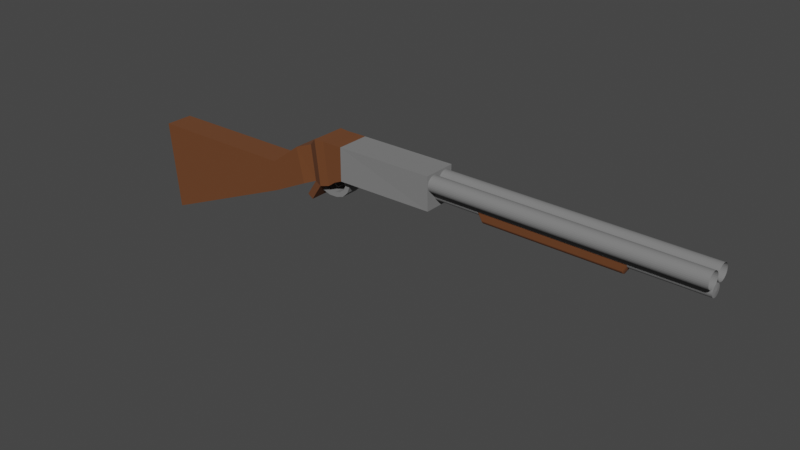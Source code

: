 # Source: Shotgun.blend  (saved by Blender 3.1.7; exported with 4.5.12 LTS)
import bpy
from mathutils import Matrix  # noqa: F401  (used for matrix-valued properties, if any)

bpy.ops.wm.read_factory_settings(use_empty=True)
scene = bpy.context.scene
scene.name = 'Scene'

# ---- collections
col_collection = bpy.data.collections.new('Collection'); scene.collection.children.link(col_collection)

# ---- materials (node trees are filled in below, after node groups)
mat_material_001 = bpy.data.materials.new('Material.001')
mat_material_001.use_transparent_shadow = False
mat_material_001.preview_render_type = 'FLAT'
mat_material_002 = bpy.data.materials.new('Material.002')
mat_material_002.use_transparent_shadow = False

# ---- material node trees
mat_material_001.use_nodes = True; mat_material_001.node_tree.nodes.clear()
_N = mat_material_001.node_tree.nodes; _L = mat_material_001.node_tree.links
n0 = _N.new('ShaderNodeBsdfPrincipled'); n0.name = 'Principled BSDF'; n0.location = (10, 300)
n0.distribution = 'GGX'
n0.subsurface_method = 'RANDOM_WALK_SKIN'
n0.inputs[0].default_value = (0.1473, 0.04915, 0.0142, 1.0)
n0.inputs[2].default_value = 1.0
n0.inputs[3].default_value = 1.45
n0.inputs[27].default_value = (0.0, 0.0, 0.0, 1.0)
n0.inputs[28].default_value = 1.0
n1 = _N.new('ShaderNodeOutputMaterial'); n1.name = 'Material Output'; n1.location = (300, 300)
_L.new(n0.outputs[0], n1.inputs[0])
n1.is_active_output = True
mat_material_002.use_nodes = True; mat_material_002.node_tree.nodes.clear()
_N = mat_material_002.node_tree.nodes; _L = mat_material_002.node_tree.links
n0 = _N.new('ShaderNodeBsdfPrincipled'); n0.name = 'Principled BSDF'; n0.location = (10, 300)
n0.distribution = 'GGX'
n0.subsurface_method = 'RANDOM_WALK_SKIN'
n0.inputs[0].default_value = (0.2019, 0.2019, 0.2019, 1.0)
n0.inputs[2].default_value = 1.0
n0.inputs[3].default_value = 1.45
n0.inputs[27].default_value = (0.0, 0.0, 0.0, 1.0)
n0.inputs[28].default_value = 1.0
n1 = _N.new('ShaderNodeOutputMaterial'); n1.name = 'Material Output'; n1.location = (300, 300)
_L.new(n0.outputs[0], n1.inputs[0])
n1.is_active_output = True

# ---- world
world_world = bpy.data.worlds.new('World'); scene.world = world_world
world_world.use_nodes = True; world_world.node_tree.nodes.clear()
_N = world_world.node_tree.nodes; _L = world_world.node_tree.links
n0 = _N.new('ShaderNodeOutputWorld'); n0.name = 'World Output'; n0.location = (300, 300)
n1 = _N.new('ShaderNodeBackground'); n1.name = 'Background'; n1.location = (10, 300)
n1.inputs[0].default_value = (0.05088, 0.05088, 0.05088, 1.0)
_L.new(n1.outputs[0], n0.inputs[0])
n0.is_active_output = True
world_world.color = (0.05088, 0.05088, 0.05088)
world_world.use_sun_shadow = False
world_world.sun_shadow_jitter_overblur = 0.0

# ---- meshes
me_circle = bpy.data.meshes.new('Circle')
me_circle.from_pydata([], [], [])
_uv = me_circle.uv_layers.new(name='UVMap')
_uv.uv.foreach_set('vector', [])
me_circle.use_remesh_fix_poles = True
me_circle.use_remesh_preserve_attributes = False
me_circle.update()
me_circle_001 = bpy.data.meshes.new('Circle.001')
me_circle_001.from_pydata([(4.991, 10.95, -2.546), (2.953, 10.74, -2.546), (0.9934, 10.15, -2.546), (-0.8129, 9.185, -2.546), (-2.396, 7.885, -2.546), (-3.695, 6.302, -2.546), (-4.661, 4.496, -2.546), (-5.255, 2.536, -2.546), (-5.456, 0.4978, -2.546), (-5.255, -1.54, -2.546), (-4.661, -3.5, -2.546), (-3.695, -5.306, -2.546), (-2.396, -6.89, -2.546), (-0.8129, -8.189, -2.546), (0.9934, -9.154, -2.546), (2.953, -9.749, -2.546), (4.991, -9.95, -2.546), (7.03, -9.749, -2.546), (8.99, -9.154, -2.546), (10.8, -8.189, -2.546), (12.38, -6.89, -2.546), (13.68, -5.306, -2.546), (14.64, -3.5, -2.546), (15.24, -1.54, -2.546), (15.44, 0.4978, -2.546), (15.24, 2.536, -2.546), (14.64, 4.496, -2.546), (13.68, 6.302, -2.546), (12.38, 7.885, -2.546), (10.8, 9.185, -2.546), (8.99, 10.15, -2.546), (7.03, 10.74, -2.546), (5.33, 10.95, 376.4), (3.292, 10.74, 376.4), (1.332, 10.15, 376.4), (-0.4739, 9.185, 376.4), (-2.057, 7.885, 376.4), (-3.356, 6.302, 376.4), (-4.322, 4.496, 376.4), (-4.916, 2.536, 376.4), (-5.117, 0.4978, 376.4), (-4.916, -1.54, 376.4), (-4.322, -3.5, 376.4), (-3.356, -5.306, 376.4), (-2.057, -6.89, 376.4), (-0.4739, -8.189, 376.4), (1.332, -9.154, 376.4), (3.292, -9.749, 376.4), (5.33, -9.95, 376.4), (7.369, -9.749, 376.4), (9.328, -9.154, 376.4), (11.13, -8.189, 376.4), (12.72, -6.89, 376.4), (14.02, -5.306, 376.4), (14.98, -3.5, 376.4), (15.58, -1.54, 376.4), (15.78, 0.4978, 376.4), (15.58, 2.536, 376.4), (14.98, 4.496, 376.4), (14.02, 6.302, 376.4), (12.72, 7.885, 376.4), (11.13, 9.185, 376.4), (9.328, 10.15, 376.4), (7.369, 10.74, 376.4), (4.991, 32.03, -2.546), (2.953, 31.83, -2.546), (0.9934, 31.24, -2.546), (-0.8129, 30.27, -2.546), (-2.396, 28.97, -2.546), (-3.695, 27.39, -2.546), (-4.661, 25.58, -2.546), (-5.255, 23.63, -2.546), (-5.456, 21.59, -2.546), (-5.255, 19.55, -2.546), (-4.661, 17.59, -2.546), (-3.695, 15.78, -2.546), (-2.396, 14.2, -2.546), (-0.8129, 12.9, -2.546), (0.9934, 11.93, -2.546), (2.953, 11.34, -2.546), (4.991, 11.14, -2.546), (7.03, 11.34, -2.546), (8.99, 11.93, -2.546), (10.8, 12.9, -2.546), (12.38, 14.2, -2.546), (13.68, 15.78, -2.546), (14.64, 17.59, -2.546), (15.24, 19.55, -2.546), (15.44, 21.59, -2.546), (15.24, 23.63, -2.546), (14.64, 25.58, -2.546), (13.68, 27.39, -2.546), (12.38, 28.97, -2.546), (10.8, 30.27, -2.546), (8.99, 31.24, -2.546), (7.03, 31.83, -2.546), (5.33, 32.03, 376.4), (3.292, 31.83, 376.4), (1.332, 31.24, 376.4), (-0.4739, 30.27, 376.4), (-2.057, 28.97, 376.4), (-3.356, 27.39, 376.4), (-4.322, 25.58, 376.4), (-4.916, 23.63, 376.4), (-5.117, 21.59, 376.4), (-4.916, 19.55, 376.4), (-4.322, 17.59, 376.4), (-3.356, 15.78, 376.4), (-2.057, 14.2, 376.4), (-0.4739, 12.9, 376.4), (1.332, 11.93, 376.4), (3.292, 11.34, 376.4), (5.33, 11.14, 376.4), (7.369, 11.34, 376.4), (9.328, 11.93, 376.4), (11.13, 12.9, 376.4), (12.72, 14.2, 376.4), (14.02, 15.78, 376.4), (14.98, 17.59, 376.4), (15.58, 19.55, 376.4), (15.78, 21.59, 376.4), (15.58, 23.63, 376.4), (14.98, 25.58, 376.4), (14.02, 27.39, 376.4), (12.72, 28.97, 376.4), (11.13, 30.27, 376.4), (9.328, 31.24, 376.4), (7.369, 31.83, 376.4), (21.13, 19.36, -2.25), (19.55, 19.2, -2.25), (18.03, 18.74, -2.25), (16.63, 17.99, -2.25), (15.4, 16.99, -2.25), (14.4, 15.76, -2.25), (13.65, 14.36, -2.25), (13.19, 12.84, -2.25), (13.03, 11.26, -2.25), (13.19, 9.68, -2.25), (13.65, 8.161, -2.25), (14.4, 6.761, -2.25), (15.4, 5.534, -2.25), (16.63, 4.527, -2.25), (18.03, 3.779, -2.25), (19.55, 3.318, -2.25), (21.13, 3.162, -2.25), (22.71, 3.318, -2.25), (24.23, 3.779, -2.25), (25.63, 4.527, -2.25), (26.86, 5.534, -2.25), (27.86, 6.761, -2.25), (28.61, 8.161, -2.25), (29.07, 9.68, -2.25), (29.23, 11.26, -2.25), (29.07, 12.84, -2.25), (28.61, 14.36, -2.25), (27.86, 15.76, -2.25), (26.86, 16.99, -2.25), (25.63, 17.99, -2.25), (24.23, 18.74, -2.25), (22.71, 19.2, -2.25), (21.54, 19.36, 376.1), (19.96, 19.2, 376.1), (18.44, 18.74, 376.1), (17.04, 17.99, 376.1), (15.81, 16.99, 376.1), (14.8, 15.76, 376.1), (14.05, 14.36, 376.1), (13.59, 12.84, 376.1), (13.44, 11.26, 376.1), (13.59, 9.68, 376.1), (14.05, 8.161, 376.1), (14.8, 6.761, 376.1), (15.81, 5.534, 376.1), (17.04, 4.527, 376.1), (18.44, 3.779, 376.1), (19.96, 3.318, 376.1), (21.54, 3.162, 376.1), (23.12, 3.318, 376.1), (24.63, 3.779, 376.1), (26.03, 4.527, 376.1), (27.26, 5.534, 376.1), (28.27, 6.761, 376.1), (29.02, 8.161, 376.1), (29.48, 9.68, 376.1), (29.63, 11.26, 376.1), (29.48, 12.84, 376.1), (29.02, 14.36, 376.1), (28.27, 15.76, 376.1), (27.26, 16.99, 376.1), (26.03, 17.99, 376.1), (24.63, 18.74, 376.1), (23.12, 19.2, 376.1), (21.46, 11.24, 377.0), (21.46, 11.24, 377.0), (21.46, 11.24, 377.0), (21.47, 11.24, 377.0), (21.47, 11.25, 377.0), (21.47, 11.25, 377.0), (21.48, 11.25, 377.0), (21.48, 11.26, 377.0), (21.48, 11.26, 377.0), (21.48, 11.26, 377.0), (21.48, 11.27, 377.0), (21.47, 11.27, 377.0), (21.47, 11.27, 377.0), (21.47, 11.28, 377.0), (21.46, 11.28, 377.0), (21.46, 11.28, 377.0), (21.46, 11.28, 377.0), (21.45, 11.28, 377.0), (21.45, 11.28, 377.0), (21.45, 11.28, 377.0), (21.44, 11.27, 377.0), (21.44, 11.27, 377.0), (21.44, 11.27, 377.0), (21.44, 11.26, 377.0), (21.44, 11.26, 377.0), (21.44, 11.26, 377.0), (21.44, 11.25, 377.0), (21.44, 11.25, 377.0), (21.44, 11.25, 377.0), (21.45, 11.24, 377.0), (21.45, 11.24, 377.0), (21.45, 11.24, 377.0), (38.08, -10.97, -103.8), (-7.118, -10.97, -103.8), (38.08, 34.23, -103.8), (-7.118, 34.23, -103.8), (37.18, -9.545, 30.24), (-8.01, -10.97, 30.24), (37.18, 32.81, 30.24), (-8.01, 34.23, 30.24), (42.98, -10.97, -114.9), (-7.118, -10.97, -115.4), (42.98, 34.23, -114.9), (-7.118, 34.23, -115.4), (50.5, -10.97, -124.9), (-6.79, -10.97, -132.1), (50.5, 34.23, -124.9), (-6.79, 34.23, -132.1), (53.9, -12.35, -137.9), (-6.886, -12.35, -145.5), (53.9, 35.61, -137.9), (-6.886, 35.61, -145.5), (54.18, -4.268, -153.4), (6.152, -4.268, -159.9), (54.18, 27.53, -153.4), (6.152, 27.53, -159.9), (61.81, -7.661, -171.2), (14.69, -7.661, -182.2), (61.81, 30.92, -171.2), (14.69, 30.92, -182.2), (86.51, -7.661, -221.4), (46.06, -7.661, -223.4), (86.51, 30.92, -221.4), (46.06, 30.92, -223.4), (171.7, -7.661, -422.1), (48.01, -7.661, -434.2), (171.7, 30.92, -422.1), (48.01, 30.92, -434.2), (53.9, 35.61, -137.9), (53.9, -12.35, -137.9), (54.18, 27.53, -153.4), (54.18, -4.268, -153.4), (76.11, 35.61, -152.4), (76.11, -12.35, -152.4), (76.39, 27.53, -167.9), (76.39, -4.268, -167.9), (53.9, 11.63, -137.9), (76.11, 11.63, -152.4), (65.0, -12.35, -145.2), (65.0, 35.61, -145.2), (65.0, 11.63, -145.2), (53.9, -0.357, -137.9), (76.11, -0.357, -152.4), (59.45, -12.35, -141.5), (59.45, 35.61, -141.5), (53.9, 23.62, -137.9), (76.11, 23.62, -152.4), (70.55, -12.35, -148.8), (70.55, 35.61, -148.8), (70.55, 11.63, -148.8), (59.45, 11.63, -141.5), (65.0, 23.62, -145.2), (65.0, -0.357, -145.2), (59.45, -0.357, -141.5), (59.45, 23.62, -141.5), (70.55, 23.62, -148.8), (70.55, -0.357, -148.8), (62.11, 11.63, -133.8), (68.74, 11.63, -133.7), (68.74, -0.357, -133.7), (68.74, 23.62, -133.7), (62.11, -0.357, -133.8), (62.11, 23.62, -133.8), (62.04, 11.63, -123.6), (68.41, 11.63, -121.7), (68.41, -0.357, -121.7), (68.41, 23.62, -121.7), (62.04, -0.357, -123.6), (62.04, 23.62, -123.6), (60.23, 11.63, -116.0), (65.15, 11.63, -111.5), (65.15, -0.357, -111.5), (65.15, 23.62, -111.5), (60.23, -0.357, -116.0), (60.23, 23.62, -116.0), (55.19, 11.63, -109.9), (57.83, 11.63, -103.8), (57.83, -0.357, -103.8), (57.83, 23.62, -103.8), (55.19, -0.357, -109.9), (55.19, 23.62, -109.9), (49.84, 11.63, -107.2), (49.6, 11.63, -100.6), (49.6, -0.357, -100.6), (49.6, 23.62, -100.6), (49.84, -0.357, -107.2), (49.84, 23.62, -107.2), (35.04, 11.63, -107.8), (34.8, 11.63, -101.1), (34.8, -0.357, -101.1), (34.8, 23.62, -101.1), (35.04, -0.357, -107.8), (35.04, 23.62, -107.8), (50.5, 11.63, -124.9), (53.9, 11.63, -137.9), (52.2, 34.92, -131.4), (52.2, -11.66, -131.4), (52.2, 11.63, -131.4), (50.5, 0.3327, -124.9), (53.9, -0.357, -137.9), (53.05, 35.26, -134.7), (51.35, -11.31, -128.2), (50.5, 22.93, -124.9), (53.9, 23.62, -137.9), (51.35, 34.57, -128.2), (53.05, -12.0, -134.7), (53.05, 11.63, -134.7), (51.35, 11.63, -128.2), (52.2, 23.27, -131.4), (52.2, -0.01214, -131.4), (51.35, 0.1603, -128.2), (51.35, 23.1, -128.2), (53.05, 23.45, -134.7), (53.05, -0.1846, -134.7), (50.5, -5.316, -124.9), (53.9, -6.351, -137.9), (53.47, 35.43, -136.3), (50.92, -11.14, -126.5), (50.5, 17.28, -124.9), (53.9, 17.63, -137.9), (51.77, 34.75, -129.8), (52.62, -11.83, -133.0), (53.47, 11.63, -136.3), (51.77, 11.63, -129.8), (52.2, 29.1, -131.4), (52.2, 5.809, -131.4), (50.5, 5.982, -124.9), (53.9, 5.637, -137.9), (52.62, 35.09, -133.0), (51.77, -11.48, -129.8), (50.5, 28.58, -124.9), (53.9, 29.61, -137.9), (50.92, 34.4, -126.5), (53.47, -12.17, -136.3), (52.62, 11.63, -133.0), (50.92, 11.63, -126.5), (52.2, 17.45, -131.4), (52.2, -5.834, -131.4), (51.77, 0.07408, -129.8), (50.92, 0.2465, -126.5), (51.35, 5.896, -128.2), (51.35, -5.575, -128.2), (51.77, 23.19, -129.8), (50.92, 23.02, -126.5), (51.35, 28.84, -128.2), (51.35, 17.37, -128.2), (53.47, 23.53, -136.3), (52.62, 23.36, -133.0), (53.05, 29.35, -134.7), (53.05, 17.54, -134.7), (53.47, -0.2708, -136.3), (52.62, -0.09835, -133.0), (53.05, 5.723, -134.7), (53.05, -6.092, -134.7), (52.62, -5.963, -133.0), (52.62, 5.766, -133.0), (53.47, 5.68, -136.3), (52.62, 17.5, -133.0), (52.62, 29.23, -133.0), (53.47, 29.48, -136.3), (50.92, 17.32, -126.5), (50.92, 28.71, -126.5), (51.77, 28.97, -129.8), (50.92, -5.446, -126.5), (50.92, 5.939, -126.5), (51.77, 5.853, -129.8), (51.77, -5.704, -129.8), (51.77, 17.41, -129.8), (53.47, 17.58, -136.3), (53.47, -6.222, -136.3), (53.35, 11.63, -129.4), (54.21, 11.63, -130.9), (54.21, 5.809, -130.9), (54.21, 17.45, -130.9), (53.35, 5.853, -129.4), (53.35, 17.41, -129.4), (54.71, 11.63, -128.7), (56.02, 11.63, -129.7), (56.02, 5.809, -129.7), (56.02, 17.45, -129.7), (54.71, 5.853, -128.7), (54.71, 17.41, -128.7), (55.74, 11.63, -127.5), (57.32, 11.63, -128.0), (57.32, 5.809, -128.0), (57.32, 17.45, -128.0), (55.74, 5.853, -127.5), (55.74, 17.41, -127.5), (56.31, 11.63, -125.9), (57.98, 11.63, -126.1), (57.98, 5.809, -126.1), (57.98, 17.45, -126.1), (56.31, 5.853, -125.9), (56.31, 17.41, -125.9), (56.59, 11.63, -124.1), (58.25, 11.63, -124.3), (58.25, 5.809, -124.3), (58.25, 17.45, -124.3), (56.59, 5.853, -124.1), (56.59, 17.41, -124.1), (23.47, 3.548, -2.25), (24.93, 4.153, -2.25), (26.24, 5.03, -2.25), (27.36, 6.148, -2.25), (28.24, 7.461, -2.25), (28.84, 8.921, -2.25), (29.15, 10.47, -2.25), (29.15, 12.05, -2.25), (28.84, 13.6, -2.25), (28.24, 15.06, -2.25), (27.36, 16.37, -2.25), (26.24, 17.49, -2.25), (24.93, 18.37, -2.25), (23.88, 3.548, 376.1), (25.33, 4.153, 376.1), (26.65, 5.03, 376.1), (27.77, 6.148, 376.1), (28.64, 7.461, 376.1), (29.25, 8.921, 376.1), (29.56, 10.47, 376.1), (29.56, 12.05, 376.1), (29.25, 13.6, 376.1), (28.64, 15.06, 376.1), (27.77, 16.37, 376.1), (26.65, 17.49, 376.1), (25.33, 18.37, 376.1), (24.43, 18.74, 186.9), (22.91, 3.318, 186.9), (23.67, 3.548, 186.9), (25.13, 18.37, 186.9), (23.09, 3.433, -2.25), (24.58, 3.966, -2.25), (25.93, 4.779, -2.25), (27.11, 5.841, -2.25), (28.05, 7.111, -2.25), (28.73, 8.541, -2.25), (29.11, 10.08, -2.25), (29.19, 11.66, -2.25), (28.96, 13.22, -2.25), (28.42, 14.71, -2.25), (27.61, 16.07, -2.25), (26.55, 17.24, -2.25), (25.28, 18.18, -2.25), (23.5, 3.433, 376.1), (24.98, 3.966, 376.1), (26.34, 4.779, 376.1), (27.51, 5.841, 376.1), (28.46, 7.111, 376.1), (29.13, 8.541, 376.1), (29.52, 10.08, 376.1), (29.59, 11.66, 376.1), (29.36, 13.22, 376.1), (28.83, 14.71, 376.1), (28.02, 16.07, 376.1), (26.96, 17.24, 376.1), (25.68, 18.18, 376.1), (28.92, 8.161, 281.5), (29.17, 9.68, 92.33), (29.33, 11.26, 92.33), (29.17, 12.84, 92.33), (28.71, 14.36, 92.33), (27.96, 15.76, 92.33), (26.96, 16.99, 92.33), (25.73, 17.99, 92.33), (24.33, 18.74, 92.33), (22.81, 3.318, 92.33), (24.33, 3.779, 92.33), (25.73, 4.527, 92.33), (26.96, 5.534, 92.33), (27.96, 6.761, 92.33), (23.85, 3.663, -2.25), (25.28, 4.34, -2.25), (26.55, 5.282, -2.25), (27.61, 6.454, -2.25), (28.42, 7.811, -2.25), (28.96, 9.301, -2.25), (29.19, 10.87, -2.25), (29.11, 12.44, -2.25), (28.73, 13.98, -2.25), (28.05, 15.41, -2.25), (27.11, 16.68, -2.25), (25.93, 17.74, -2.25), (24.58, 18.55, -2.25), (24.26, 3.663, 376.1), (25.68, 4.34, 376.1), (26.96, 5.282, 376.1), (28.02, 6.454, 376.1), (28.83, 7.811, 376.1), (29.36, 9.301, 376.1), (29.59, 10.87, 376.1), (29.52, 12.44, 376.1), (29.13, 13.98, 376.1), (28.46, 15.41, 376.1), (27.51, 16.68, 376.1), (26.34, 17.74, 376.1), (24.98, 18.55, 376.1), (28.71, 8.161, 92.33), (29.38, 9.68, 281.5), (29.53, 11.26, 281.5), (29.38, 12.84, 281.5), (28.92, 14.36, 281.5), (28.17, 15.76, 281.5), (27.16, 16.99, 281.5), (25.93, 17.99, 281.5), (24.53, 18.74, 281.5), (23.01, 3.318, 281.5), (24.53, 3.779, 281.5), (25.93, 4.527, 281.5), (27.16, 5.534, 281.5), (28.17, 6.761, 281.5), (28.54, 7.461, 281.5), (28.34, 7.461, 92.33), (27.66, 6.148, 281.5), (27.46, 6.148, 92.33), (26.55, 5.03, 281.5), (26.34, 5.03, 92.33), (25.23, 4.153, 281.5), (25.03, 4.153, 92.33), (23.77, 3.548, 281.5), (23.57, 3.548, 92.33), (23.29, 3.433, 186.9), (25.23, 18.37, 281.5), (25.03, 18.37, 92.33), (24.78, 18.55, 186.9), (26.55, 17.49, 281.5), (26.34, 17.49, 92.33), (27.66, 16.37, 281.5), (27.46, 16.37, 92.33), (28.54, 15.06, 281.5), (28.34, 15.06, 92.33), (29.15, 13.6, 281.5), (28.94, 13.6, 92.33), (29.45, 12.05, 281.5), (29.25, 12.05, 92.33), (29.45, 10.47, 281.5), (29.25, 10.47, 92.33), (29.15, 8.921, 281.5), (28.94, 8.921, 92.33), (28.83, 8.541, 92.33), (29.06, 9.301, 92.33), (29.26, 9.301, 281.5), (29.21, 10.08, 92.33), (29.29, 10.87, 92.33), (29.49, 10.87, 281.5), (29.29, 11.66, 92.33), (29.21, 12.44, 92.33), (29.42, 12.44, 281.5), (29.06, 13.22, 92.33), (28.83, 13.98, 92.33), (29.03, 13.98, 281.5), (28.53, 14.71, 92.33), (28.15, 15.41, 92.33), (28.35, 15.41, 281.5), (27.71, 16.07, 92.33), (27.21, 16.68, 92.33), (27.41, 16.68, 281.5), (26.65, 17.24, 92.33), (26.04, 17.74, 92.33), (26.24, 17.74, 281.5), (25.38, 18.18, 92.33), (24.68, 18.55, 92.33), (24.88, 18.55, 281.5), (23.19, 3.433, 92.33), (23.95, 3.663, 92.33), (24.15, 3.663, 281.5), (24.68, 3.966, 92.33), (25.38, 4.34, 92.33), (25.58, 4.34, 281.5), (26.04, 4.779, 92.33), (26.65, 5.282, 92.33), (26.85, 5.282, 281.5), (27.21, 5.841, 92.33), (27.71, 6.454, 92.33), (27.92, 6.454, 281.5), (28.15, 7.111, 92.33), (28.53, 7.811, 92.33), (28.73, 7.811, 281.5), (28.35, 7.111, 281.5), (27.41, 5.841, 281.5), (26.24, 4.779, 281.5), (24.88, 3.966, 281.5), (23.39, 3.433, 281.5), (25.58, 18.18, 281.5), (26.85, 17.24, 281.5), (27.92, 16.07, 281.5), (28.73, 14.71, 281.5), (29.26, 13.22, 281.5), (29.49, 11.66, 281.5), (29.42, 10.08, 281.5), (29.03, 8.541, 281.5), (37.62, 8.397, 97.19), (37.72, 8.397, 186.9), (38.25, 9.838, 276.6), (38.16, 9.838, 186.9), (38.4, 11.34, 276.6), (38.31, 11.34, 186.9), (38.25, 12.84, 276.6), (38.16, 12.84, 186.9), (37.82, 14.28, 276.6), (37.72, 14.28, 186.9), (37.11, 15.6, 276.6), (37.01, 15.6, 186.9), (36.15, 16.77, 276.6), (36.06, 16.77, 186.9), (34.99, 17.72, 276.6), (34.89, 17.72, 186.9), (33.66, 4.24, 276.6), (33.56, 4.24, 186.9), (34.99, 4.95, 276.6), (34.89, 4.95, 186.9), (36.15, 5.905, 276.6), (36.06, 5.905, 186.9), (37.11, 7.069, 276.6), (37.01, 7.069, 186.9), (37.27, 7.733, 97.19), (37.37, 7.733, 186.9), (37.54, 8.065, 186.9), (37.19, 7.401, 186.9), (36.44, 6.487, 97.19), (36.53, 6.487, 186.9), (36.77, 6.778, 186.9), (36.29, 6.196, 186.9), (35.38, 5.428, 97.19), (35.47, 5.428, 186.9), (35.76, 5.666, 186.9), (35.18, 5.189, 186.9), (34.13, 4.595, 97.19), (34.23, 4.595, 186.9), (34.56, 4.773, 186.9), (33.9, 4.418, 186.9), (32.75, 4.022, 97.19), (32.84, 4.022, 186.9), (33.2, 4.131, 186.9), (34.13, 18.08, 97.19), (34.23, 18.08, 186.9), (34.56, 17.9, 186.9), (35.38, 17.25, 97.19), (35.47, 17.25, 186.9), (35.18, 17.48, 186.9), (35.76, 17.01, 186.9), (36.44, 16.19, 97.19), (36.53, 16.19, 186.9), (36.29, 16.48, 186.9), (36.77, 15.89, 186.9), (37.27, 14.94, 97.19), (37.37, 14.94, 186.9), (37.19, 15.27, 186.9), (37.54, 14.61, 186.9), (37.84, 13.56, 97.19), (37.94, 13.56, 186.9), (37.83, 13.92, 186.9), (38.05, 13.2, 186.9), (38.14, 12.09, 97.19), (38.23, 12.09, 186.9), (38.19, 12.46, 186.9), (38.27, 11.71, 186.9), (38.14, 10.59, 97.19), (38.23, 10.59, 186.9), (38.27, 10.96, 186.9), (38.19, 10.21, 186.9), (37.84, 9.118, 97.19), (37.94, 9.118, 186.9), (38.05, 9.478, 186.9), (37.83, 8.757, 186.9), (37.82, 8.397, 276.6), (38.06, 9.838, 97.19), (38.21, 11.34, 97.19), (38.06, 12.84, 97.19), (37.62, 14.28, 97.19), (36.91, 15.6, 97.19), (35.96, 16.77, 97.19), (34.8, 17.72, 97.19), (33.47, 4.24, 97.19), (34.8, 4.95, 97.19), (35.96, 5.905, 97.19), (36.91, 7.069, 97.19), (37.46, 7.733, 276.6), (36.63, 6.487, 276.6), (35.57, 5.428, 276.6), (34.32, 4.595, 276.6), (32.94, 4.022, 276.6), (34.32, 18.08, 276.6), (35.57, 17.25, 276.6), (36.63, 16.19, 276.6), (37.46, 14.94, 276.6), (38.04, 13.56, 276.6), (38.33, 12.09, 276.6), (38.33, 10.59, 276.6), (38.04, 9.118, 276.6), (37.73, 8.757, 97.19), (37.95, 9.478, 97.19), (38.14, 9.478, 276.6), (38.1, 10.21, 97.19), (38.17, 10.96, 97.19), (38.36, 10.96, 276.6), (38.17, 11.71, 97.19), (38.1, 12.46, 97.19), (38.29, 12.46, 276.6), (37.95, 13.2, 97.19), (37.73, 13.92, 97.19), (37.93, 13.92, 276.6), (37.45, 14.61, 97.19), (37.09, 15.27, 97.19), (37.28, 15.27, 276.6), (36.68, 15.89, 97.19), (36.2, 16.48, 97.19), (36.39, 16.48, 276.6), (35.67, 17.01, 97.19), (35.09, 17.48, 97.19), (35.28, 17.48, 276.6), (34.46, 17.9, 97.19), (33.11, 4.131, 97.19), (33.3, 4.131, 276.6), (33.8, 4.418, 97.19), (34.46, 4.773, 97.19), (34.66, 4.773, 276.6), (35.09, 5.189, 97.19), (35.67, 5.666, 97.19), (35.86, 5.666, 276.6), (36.2, 6.196, 97.19), (36.68, 6.778, 97.19), (36.87, 6.778, 276.6), (37.09, 7.401, 97.19), (37.45, 8.065, 97.19), (37.64, 8.065, 276.6), (37.28, 7.401, 276.6), (36.39, 6.196, 276.6), (35.28, 5.189, 276.6), (33.99, 4.418, 276.6), (34.66, 17.9, 276.6), (35.86, 17.01, 276.6), (36.87, 15.89, 276.6), (37.64, 14.61, 276.6), (38.14, 13.2, 276.6), (38.36, 11.71, 276.6), (38.29, 10.21, 276.6), (37.93, 8.757, 276.6)], [], [(28, 27, 59, 60), (15, 14, 46, 47), (2, 1, 33, 34), (29, 28, 60, 61), (16, 15, 47, 48), (3, 2, 34, 35), (30, 29, 61, 62), (17, 16, 48, 49), (4, 3, 35, 36), (31, 30, 62, 63), (18, 17, 49, 50), (5, 4, 36, 37), (0, 31, 63, 32), (19, 18, 50, 51), (6, 5, 37, 38), (20, 19, 51, 52), (7, 6, 38, 39), (21, 20, 52, 53), (8, 7, 39, 40), (22, 21, 53, 54), (9, 8, 40, 41), (23, 22, 54, 55), (10, 9, 41, 42), (24, 23, 55, 56), (11, 10, 42, 43), (25, 24, 56, 57), (12, 11, 43, 44), (26, 25, 57, 58), (13, 12, 44, 45), (27, 26, 58, 59), (14, 13, 45, 46), (1, 0, 32, 33), (92, 91, 123, 124), (79, 78, 110, 111), (66, 65, 97, 98), (93, 92, 124, 125), (80, 79, 111, 112), (67, 66, 98, 99), (94, 93, 125, 126), (81, 80, 112, 113), (68, 67, 99, 100), (95, 94, 126, 127), (82, 81, 113, 114), (69, 68, 100, 101), (64, 95, 127, 96), (83, 82, 114, 115), (70, 69, 101, 102), (84, 83, 115, 116), (71, 70, 102, 103), (85, 84, 116, 117), (72, 71, 103, 104), (86, 85, 117, 118), (73, 72, 104, 105), (87, 86, 118, 119), (74, 73, 105, 106), (88, 87, 119, 120), (75, 74, 106, 107), (89, 88, 120, 121), (76, 75, 107, 108), (90, 89, 121, 122), (77, 76, 108, 109), (91, 90, 122, 123), (78, 77, 109, 110), (65, 64, 96, 97), (621, 488, 182, 480), (138, 137, 169, 170), (620, 529, 183, 481), (139, 138, 170, 171), (619, 530, 184, 482), (140, 139, 171, 172), (618, 531, 185, 483), (141, 140, 172, 173), (617, 532, 186, 484), (142, 141, 173, 174), (129, 128, 160, 161), (616, 533, 187, 485), (143, 142, 174, 175), (130, 129, 161, 162), (615, 534, 188, 486), (144, 143, 175, 176), (131, 130, 162, 163), (614, 535, 189, 487), (145, 144, 176, 177, 537, 459, 497), (132, 131, 163, 164), (159, 158, 496, 458, 536, 190, 191), (613, 537, 177, 475), (133, 132, 164, 165), (128, 159, 191, 160), (612, 538, 178, 476), (134, 133, 165, 166), (611, 539, 179, 477), (135, 134, 166, 167), (610, 540, 180, 478), (136, 135, 167, 168), (609, 541, 181, 479), (137, 136, 168, 169), (191, 190, 222, 223), (178, 515, 445, 475, 177, 209, 210), (165, 164, 196, 197), (160, 191, 223, 192), (179, 516, 446, 476, 178, 210, 211), (166, 165, 197, 198), (180, 517, 447, 477, 179, 211, 212), (167, 166, 198, 199), (181, 518, 448, 478, 180, 212, 213), (168, 167, 199, 200), (182, 519, 449, 479, 181, 213, 214), (169, 168, 200, 201), (183, 520, 450, 480, 182, 214, 215), (170, 169, 201, 202), (184, 521, 451, 481, 183, 215, 216), (171, 170, 202, 203), (185, 522, 452, 482, 184, 216, 217), (172, 171, 203, 204), (186, 523, 453, 483, 185, 217, 218), (173, 172, 204, 205), (187, 524, 454, 484, 186, 218, 219), (174, 173, 205, 206), (161, 160, 192, 193), (188, 525, 455, 485, 187, 219, 220), (175, 174, 206, 207), (162, 161, 193, 194), (189, 526, 456, 486, 188, 220, 221), (176, 175, 207, 208), (163, 162, 194, 195), (190, 527, 457, 487, 189, 221, 222), (177, 176, 208, 209), (164, 163, 195, 196), (227, 226, 234, 235), (226, 227, 231, 230), (230, 231, 229, 228), (228, 229, 225, 224), (226, 230, 228, 224), (231, 227, 225, 229), (233, 235, 239, 237), (224, 225, 233, 232), (225, 227, 235, 233), (226, 224, 232, 234), (239, 238, 364, 336, 352, 327, 360, 332, 348, 242, 243), (234, 232, 236, 346, 330, 358, 325, 350, 334, 362, 238), (235, 234, 238, 239), (232, 233, 237, 236), (241, 243, 247, 245), (236, 237, 241, 240, 365, 337, 353, 328, 361, 333, 349), (237, 239, 243, 241), (401, 365, 240, 347), (245, 247, 251, 249), (246, 242, 260, 262), (243, 242, 246, 247), (240, 241, 245, 244), (251, 250, 254, 255), (246, 244, 248, 250), (247, 246, 250, 251), (244, 245, 249, 248), (253, 255, 259, 257), (248, 249, 253, 252), (249, 251, 255, 253), (250, 248, 252, 254), (256, 257, 259, 258), (254, 252, 256, 258), (255, 254, 258, 259), (252, 253, 257, 256), (261, 263, 267, 265, 279, 270, 275), (242, 363, 335, 351, 326, 359, 331, 347, 240, 261, 273, 268, 277, 260), (240, 244, 263, 261), (244, 246, 262, 263), (264, 278, 269, 274, 265, 267, 266), (288, 279, 265, 274), (262, 260, 276, 271, 280, 264, 266), (263, 262, 266, 267), (287, 281, 269, 278), (282, 285, 293, 289), (285, 275, 270, 284), (283, 286, 294, 292), (268, 273, 285, 282), (273, 261, 275, 285), (276, 286, 283, 271), (260, 277, 286, 276), (277, 268, 282, 286), (280, 287, 278, 264), (271, 283, 287, 280), (283, 272, 281, 287), (281, 288, 274, 269), (272, 284, 288, 281), (284, 270, 279, 288), (291, 290, 296, 297), (293, 291, 297, 299), (285, 284, 291, 293), (284, 272, 290, 291), (272, 283, 292, 290), (286, 282, 289, 294), (298, 300, 306, 304), (296, 298, 304, 302), (294, 289, 295, 300), (289, 293, 299, 295), (290, 292, 298, 296), (292, 294, 300, 298), (306, 301, 307, 312), (303, 302, 308, 309), (299, 297, 303, 305), (297, 296, 302, 303), (300, 295, 301, 306), (295, 299, 305, 301), (311, 309, 315, 317), (310, 312, 318, 316), (301, 305, 311, 307), (302, 304, 310, 308), (304, 306, 312, 310), (305, 303, 309, 311), (313, 317, 323, 319), (318, 313, 319, 324), (309, 308, 314, 315), (312, 307, 313, 318), (307, 311, 317, 313), (308, 310, 316, 314), (324, 319, 320, 322), (319, 323, 321, 320), (314, 316, 322, 320), (316, 318, 324, 322), (317, 315, 321, 323), (315, 314, 320, 321), (400, 354, 326, 351), (357, 329, 403, 404), (398, 361, 328, 369), (397, 370, 341, 357), (396, 371, 342, 372), (395, 349, 333, 373), (394, 374, 340, 356), (393, 375, 343, 376), (392, 367, 339, 377), (391, 378, 335, 363), (390, 379, 344, 380), (389, 366, 338, 381), (388, 382, 331, 359), (387, 383, 345, 384), (386, 353, 337, 385), (383, 386, 385, 345), (341, 369, 386, 383), (369, 328, 353, 386), (366, 387, 384, 338), (329, 357, 387, 366), (357, 341, 383, 387), (354, 388, 359, 326), (338, 384, 388, 354), (384, 345, 382, 388), (379, 389, 381, 344), (340, 368, 389, 379), (368, 329, 366, 389), (360, 390, 380, 332), (327, 356, 390, 360), (356, 340, 379, 390), (348, 391, 363, 242), (332, 380, 391, 348), (380, 344, 378, 391), (375, 392, 377, 343), (334, 350, 392, 375), (350, 325, 367, 392), (364, 393, 376, 336), (238, 362, 393, 364), (362, 334, 375, 393), (352, 394, 356, 327), (336, 376, 394, 352), (376, 343, 374, 394), (371, 395, 373, 342), (330, 346, 395, 371), (346, 236, 349, 395), (367, 396, 372, 339), (325, 358, 396, 367), (358, 330, 371, 396), (368, 399, 407, 405), (339, 372, 397, 355), (372, 342, 370, 397), (370, 398, 369, 341), (342, 373, 398, 370), (373, 333, 361, 398), (374, 399, 368, 340), (343, 377, 399, 374), (377, 339, 355, 399), (378, 400, 351, 335), (344, 381, 400, 378), (381, 338, 354, 400), (382, 401, 347, 331), (345, 385, 401, 382), (385, 337, 365, 401), (406, 404, 410, 412), (405, 407, 413, 411), (329, 368, 405, 403), (355, 397, 406, 402), (399, 355, 402, 407), (397, 357, 404, 406), (408, 412, 418, 414), (413, 408, 414, 419), (404, 403, 409, 410), (407, 402, 408, 413), (402, 406, 412, 408), (403, 405, 411, 409), (418, 416, 422, 424), (417, 419, 425, 423), (409, 411, 417, 415), (411, 413, 419, 417), (412, 410, 416, 418), (410, 409, 415, 416), (420, 424, 430, 426), (425, 420, 426, 431), (416, 415, 421, 422), (419, 414, 420, 425), (414, 418, 424, 420), (415, 417, 423, 421), (431, 426, 427, 429), (426, 430, 428, 427), (421, 423, 429, 427), (423, 425, 431, 429), (424, 422, 428, 430), (422, 421, 427, 428), (608, 542, 449, 519), (591, 495, 703, 742), (501, 604, 752, 707), (605, 544, 448, 518), (564, 578, 729, 718), (554, 591, 742, 665), (602, 546, 447, 517), (578, 531, 628, 729), (533, 616, 763, 632), (599, 548, 446, 516), (603, 500, 706, 751), (616, 558, 715, 763), (596, 550, 445, 515), (556, 590, 741, 714), (594, 497, 459, 552), (593, 553, 457, 527), (592, 554, 461, 555), (545, 603, 751, 650), (590, 556, 456, 526), (577, 565, 684, 728), (590, 535, 636, 741), (587, 558, 455, 525), (491, 577, 728, 699), (534, 615, 762, 634), (584, 560, 454, 524), (546, 602, 750, 710), (615, 556, 714, 762), (581, 562, 453, 523), (589, 557, 668, 740), (602, 540, 642, 750), (578, 564, 452, 522), (576, 490, 698, 727), (495, 589, 740, 703), (575, 566, 451, 521), (565, 576, 727, 684), (535, 614, 761, 636), (572, 568, 450, 520), (601, 547, 654, 749), (614, 553, 713, 761), (588, 494, 702, 739), (437, 467, 570, 569), (467, 150, 528, 570), (500, 601, 749, 706), (151, 507, 571, 489), (507, 437, 569, 571), (529, 572, 520, 183), (566, 575, 726, 719), (557, 588, 739, 668), (575, 530, 626, 726), (438, 468, 573, 567), (468, 151, 489, 573), (600, 499, 705, 748), (152, 508, 574, 490), (508, 438, 567, 574), (530, 575, 521, 184), (558, 587, 738, 715), (553, 461, 666, 713), (547, 600, 748, 654), (439, 469, 576, 565), (469, 152, 490, 576), (574, 567, 688, 725), (153, 509, 577, 491), (509, 439, 565, 577), (531, 578, 522, 185), (587, 534, 634, 738), (490, 574, 725, 698), (538, 612, 760, 638), (440, 470, 579, 563), (470, 153, 491, 579), (548, 599, 747, 711), (154, 510, 580, 492), (510, 440, 563, 580), (532, 581, 523, 186), (612, 548, 711, 760), (586, 559, 672, 737), (460, 550, 712, 663), (441, 471, 582, 561), (471, 154, 492, 582), (599, 539, 640, 747), (155, 511, 583, 493), (511, 441, 561, 583), (533, 584, 524, 187), (573, 489, 697, 724), (494, 586, 737, 702), (567, 573, 724, 688), (442, 472, 585, 559), (472, 155, 493, 585), (539, 611, 759, 640), (156, 512, 586, 494), (512, 442, 559, 586), (534, 587, 525, 188), (598, 549, 658, 746), (611, 546, 710, 759), (585, 493, 701, 736), (443, 473, 588, 557), (473, 156, 494, 588), (499, 598, 746, 705), (157, 513, 589, 495), (513, 443, 557, 589), (535, 590, 526, 189), (568, 572, 723, 720), (559, 585, 736, 672), (572, 529, 624, 723), (444, 474, 591, 554), (474, 157, 495, 591), (496, 592, 555, 458), (158, 514, 592, 496), (514, 444, 554, 592), (536, 593, 527, 190), (458, 555, 593, 536), (555, 461, 553, 593), (551, 594, 552, 460), (432, 462, 594, 551), (462, 145, 497, 594), (540, 610, 758, 642), (146, 502, 595, 498), (502, 432, 551, 595), (538, 596, 515, 178), (597, 498, 704, 745), (610, 544, 709, 758), (560, 584, 735, 716), (433, 463, 597, 549), (463, 146, 498, 597), (549, 597, 745, 658), (147, 503, 598, 499), (503, 433, 549, 598), (539, 599, 516, 179), (571, 569, 692, 722), (584, 533, 632, 735), (489, 571, 722, 697), (434, 464, 600, 547), (464, 147, 499, 600), (541, 609, 757, 644), (148, 504, 601, 500), (504, 434, 547, 601), (540, 602, 517, 180), (550, 596, 744, 712), (609, 542, 708, 757), (583, 561, 676, 734), (435, 465, 603, 545), (465, 148, 500, 603), (596, 538, 638, 744), (149, 505, 604, 501), (505, 435, 545, 604), (541, 605, 518, 181), (570, 528, 622, 721), (493, 583, 734, 701), (569, 570, 721, 692), (436, 466, 606, 543), (466, 149, 501, 606), (488, 621, 768, 696), (150, 506, 607, 528), (506, 436, 543, 607), (488, 608, 519, 182), (542, 608, 756, 708), (621, 568, 720, 768), (542, 609, 479, 449), (595, 551, 662, 743), (608, 488, 696, 756), (544, 610, 478, 448), (582, 492, 700, 733), (498, 595, 743, 704), (546, 611, 477, 447), (561, 582, 733, 676), (529, 620, 767, 624), (548, 612, 476, 446), (607, 543, 646, 755), (620, 566, 719, 767), (550, 613, 475, 445), (460, 552, 613, 550), (552, 459, 537, 613), (553, 614, 487, 457), (528, 607, 755, 622), (562, 581, 732, 717), (556, 615, 486, 456), (581, 532, 630, 732), (530, 619, 766, 626), (558, 616, 485, 455), (606, 501, 707, 754), (619, 564, 718, 766), (560, 617, 484, 454), (543, 606, 754, 646), (580, 563, 680, 731), (562, 618, 483, 453), (461, 554, 665, 666), (492, 580, 731, 700), (564, 619, 482, 452), (531, 618, 765, 628), (544, 605, 753, 709), (566, 620, 481, 451), (618, 562, 717, 765), (605, 541, 644, 753), (568, 621, 480, 450), (579, 491, 699, 730), (551, 460, 663, 662), (755, 646, 647, 648), (754, 707, 645, 649), (752, 650, 651, 652), (751, 706, 643, 653), (749, 654, 655, 656), (748, 705, 641, 657), (746, 658, 659, 660), (745, 704, 639, 661), (743, 662, 663, 664), (742, 703, 637, 667), (740, 668, 669, 670), (739, 702, 635, 671), (737, 672, 673, 674), (736, 701, 633, 675), (734, 676, 677, 678), (733, 700, 631, 679), (731, 680, 681, 682), (730, 699, 629, 683), (728, 684, 685, 686), (727, 698, 627, 687), (725, 688, 689, 690), (724, 697, 625, 691), (722, 692, 693, 694), (721, 622, 623, 695), (692, 721, 695, 693), (697, 722, 694, 625), (625, 694, 723, 624), (694, 693, 720, 723), (688, 724, 691, 689), (698, 725, 690, 627), (627, 690, 726, 626), (690, 689, 719, 726), (684, 727, 687, 685), (699, 728, 686, 629), (629, 686, 729, 628), (686, 685, 718, 729), (680, 730, 683, 681), (700, 731, 682, 631), (631, 682, 732, 630), (682, 681, 717, 732), (676, 733, 679, 677), (701, 734, 678, 633), (633, 678, 735, 632), (678, 677, 716, 735), (672, 736, 675, 673), (702, 737, 674, 635), (635, 674, 738, 634), (674, 673, 715, 738), (668, 739, 671, 669), (703, 740, 670, 637), (637, 670, 741, 636), (670, 669, 714, 741), (665, 742, 667, 666), (704, 743, 664, 639), (639, 664, 744, 638), (664, 663, 712, 744), (658, 745, 661, 659), (705, 746, 660, 641), (641, 660, 747, 640), (660, 659, 711, 747), (654, 748, 657, 655), (706, 749, 656, 643), (643, 656, 750, 642), (656, 655, 710, 750), (650, 751, 653, 651), (707, 752, 652, 645), (645, 652, 753, 644), (652, 651, 709, 753), (646, 754, 649, 647), (622, 755, 648, 623), (623, 648, 756, 696), (648, 647, 708, 756), (647, 649, 757, 708), (649, 645, 644, 757), (651, 653, 758, 709), (653, 643, 642, 758), (655, 657, 759, 710), (657, 641, 640, 759), (659, 661, 760, 711), (661, 639, 638, 760), (666, 667, 761, 713), (667, 637, 636, 761), (669, 671, 762, 714), (671, 635, 634, 762), (673, 675, 763, 715), (675, 633, 632, 763), (677, 679, 764, 716), (679, 631, 630, 764), (681, 683, 765, 717), (683, 629, 628, 765), (685, 687, 766, 718), (687, 627, 626, 766), (689, 691, 767, 719), (691, 625, 624, 767), (693, 695, 768, 720), (695, 623, 696, 768), (617, 560, 716, 764), (604, 545, 650, 752), (532, 617, 764, 630), (563, 579, 730, 680)])
me_circle_001.polygons.foreach_set('material_index', [1, 1, 1, 1, 1, 1, 1, 1, 1, 1, 1, 1, 1, 1, 1, 1, 1, 1, 1, 1, 1, 1, 1, 1, 1, 1, 1, 1, 1, 1, 1, 1, 1, 1, 1, 1, 1, 1, 1, 1, 1, 1, 1, 1, 1, 1, 1, 1, 1, 1, 1, 1, 1, 1, 1, 1, 1, 1, 1, 1, 1, 1, 1, 1, 1, 1, 1, 1, 1, 1, 1, 1, 1, 1, 1, 1, 1, 1, 1, 1, 1, 1, 1, 1, 1, 1, 1, 1, 1, 1, 1, 1, 1, 1, 1, 1, 1, 1, 1, 1, 1, 1, 1, 1, 1, 1, 1, 1, 1, 1, 1, 1, 1, 1, 1, 1, 1, 1, 1, 1, 1, 1, 1, 1, 1, 1, 1, 1, 0, 1, 1, 1, 1, 1, 0, 0, 0, 0, 0, 0, 0, 0, 0, 0, 0, 0, 0, 0, 0, 0, 0, 0, 0, 0, 0, 0, 0, 0, 0, 0, 0, 0, 0, 0, 0, 0, 0, 0, 0, 0, 0, 1, 0, 1, 0, 0, 0, 0, 0, 0, 0, 0, 0, 0, 0, 1, 1, 1, 1, 1, 1, 1, 1, 1, 1, 1, 1, 1, 1, 1, 1, 1, 1, 1, 1, 1, 1, 1, 1, 1, 1, 1, 1, 1, 1, 1, 1, 1, 1, 1, 1, 1, 1, 0, 0, 0, 0, 0, 0, 1, 0, 0, 1, 0, 0, 0, 0, 0, 0, 1, 1, 0, 1, 1, 0, 0, 0, 1, 0, 0, 0, 0, 0, 0, 0, 0, 1, 0, 0, 0, 0, 0, 0, 0, 0, 0, 1, 1, 0, 1, 1, 0, 0, 0, 0, 0, 0, 1, 0, 0, 1, 0, 0, 0, 1, 1, 1, 1, 1, 1, 1, 1, 1, 1, 1, 1, 1, 1, 1, 1, 1, 1, 1, 1, 1, 1, 1, 1, 1, 1, 1, 1, 1, 1, 1, 0, 0, 1, 0, 0, 1, 0, 0, 1, 0, 0, 1, 0, 0, 1, 0, 0, 1, 0, 0, 1, 0, 0, 1, 0, 0, 1, 0, 0, 1, 0, 0, 1, 0, 0, 1, 0, 0, 0, 1, 1, 0, 1, 1, 1, 0, 0, 0, 1, 1, 0, 1, 1, 1, 0, 0, 0, 1, 1, 0, 1, 1, 1, 0, 0, 0, 1, 1, 0, 1, 1, 1, 0, 0, 0, 1, 1, 0, 1, 1, 1, 0, 0, 0, 1, 1, 0, 1, 1, 1, 0, 0, 0, 1, 1, 0, 1, 1, 1, 0, 0, 0, 1, 1, 0, 1, 1, 1, 0, 0, 0, 1, 1, 0, 1, 1, 1, 0, 0, 0, 1, 1, 0, 1, 1, 1, 0, 0, 0, 1, 1, 0, 1, 1, 1, 0, 0, 0, 1, 1, 0, 1, 1, 1, 0, 0, 0, 1, 1, 0, 1, 1, 1, 0, 0, 1, 0, 0, 1, 0, 0, 1, 0, 0, 1, 0, 0, 1, 0, 0, 1, 0, 0, 1, 0, 0, 1, 0, 0, 1, 0, 0, 1, 0, 0, 1, 0, 0, 1, 0, 0, 1, 0, 0, 0, 0, 0, 0, 0, 0, 0, 0, 0, 0, 0, 0, 0, 0, 0, 0, 0, 0, 0, 0, 0, 0, 0, 0, 0, 0, 0, 0, 0, 0, 0, 0, 0, 0, 0, 0, 0, 0, 0, 0, 0, 0, 0, 0, 0, 0, 0, 0, 0, 0, 0, 0, 0, 0, 0, 0, 0, 0, 0, 0, 0, 0, 0, 0, 0, 0, 0, 0, 0, 0, 0, 0, 0, 0, 0, 0, 0, 0, 0, 0, 0, 0, 0, 0, 0, 0, 0, 0, 0, 0, 0, 0, 0, 0, 0, 0, 0, 0, 0, 0])
_uv = me_circle_001.uv_layers.new(name='UVMap')
_uv.uv.foreach_set('vector', [0.0, 0.0, 0.0, 0.0, 0.0, 0.0, 0.0, 0.0, 0.0, 0.0, 0.0, 0.0, 0.0, 0.0, 0.0, 0.0, 0.0, 0.0, 0.0, 0.0, 0.0, 0.0, 0.0, 0.0, 0.0, 0.0, 0.0, 0.0, 0.0, 0.0, 0.0, 0.0, 0.0, 0.0, 0.0, 0.0, 0.0, 0.0, 0.0, 0.0, 0.0, 0.0, 0.0, 0.0, 0.0, 0.0, 0.0, 0.0, 0.0, 0.0, 0.0, 0.0, 0.0, 0.0, 0.0, 0.0, 0.0, 0.0, 0.0, 0.0, 0.0, 0.0, 0.0, 0.0, 0.0, 0.0, 0.0, 0.0, 0.0, 0.0, 0.0, 0.0, 0.0, 0.0, 0.0, 0.0, 0.0, 0.0, 0.0, 0.0, 0.0, 0.0, 0.0, 0.0, 0.0, 0.0, 0.0, 0.0, 0.0, 0.0, 0.0, 0.0, 0.0, 0.0, 0.0, 0.0, 0.0, 0.0, 0.0, 0.0, 0.0, 0.0, 0.0, 0.0, 0.0, 0.0, 0.0, 0.0, 0.0, 0.0, 0.0, 0.0, 0.0, 0.0, 0.0, 0.0, 0.0, 0.0, 0.0, 0.0, 0.0, 0.0, 0.0, 0.0, 0.0, 0.0, 0.0, 0.0, 0.0, 0.0, 0.0, 0.0, 0.0, 0.0, 0.0, 0.0, 0.0, 0.0, 0.0, 0.0, 0.0, 0.0, 0.0, 0.0, 0.0, 0.0, 0.0, 0.0, 0.0, 0.0, 0.0, 0.0, 0.0, 0.0, 0.0, 0.0, 0.0, 0.0, 0.0, 0.0, 0.0, 0.0, 0.0, 0.0, 0.0, 0.0, 0.0, 0.0, 0.0, 0.0, 0.0, 0.0, 0.0, 0.0, 0.0, 0.0, 0.0, 0.0, 0.0, 0.0, 0.0, 0.0, 0.0, 0.0, 0.0, 0.0, 0.0, 0.0, 0.0, 0.0, 0.0, 0.0, 0.0, 0.0, 0.0, 0.0, 0.0, 0.0, 0.0, 0.0, 0.0, 0.0, 0.0, 0.0, 0.0, 0.0, 0.0, 0.0, 0.0, 0.0, 0.0, 0.0, 0.0, 0.0, 0.0, 0.0, 0.0, 0.0, 0.0, 0.0, 0.0, 0.0, 0.0, 0.0, 0.0, 0.0, 0.0, 0.0, 0.0, 0.0, 0.0, 0.0, 0.0, 0.0, 0.0, 0.0, 0.0, 0.0, 0.0, 0.0, 0.0, 0.0, 0.0, 0.0, 0.0, 0.0, 0.0, 0.0, 0.0, 0.0, 0.0, 0.0, 0.0, 0.0, 0.0, 0.0, 0.0, 0.0, 0.0, 0.0, 0.0, 0.0, 0.0, 0.0, 0.0, 0.0, 0.0, 0.0, 0.0, 0.0, 0.0, 0.0, 0.0, 0.0, 0.0, 0.0, 0.0, 0.0, 0.0, 0.0, 0.0, 0.0, 0.0, 0.0, 0.0, 0.0, 0.0, 0.0, 0.0, 0.0, 0.0, 0.0, 0.0, 0.0, 0.0, 0.0, 0.0, 0.0, 0.0, 0.0, 0.0, 0.0, 0.0, 0.0, 0.0, 0.0, 0.0, 0.0, 0.0, 0.0, 0.0, 0.0, 0.0, 0.0, 0.0, 0.0, 0.0, 0.0, 0.0, 0.0, 0.0, 0.0, 0.0, 0.0, 0.0, 0.0, 0.0, 0.0, 0.0, 0.0, 0.0, 0.0, 0.0, 0.0, 0.0, 0.0, 0.0, 0.0, 0.0, 0.0, 0.0, 0.0, 0.0, 0.0, 0.0, 0.0, 0.0, 0.0, 0.0, 0.0, 0.0, 0.0, 0.0, 0.0, 0.0, 0.0, 0.0, 0.0, 0.0, 0.0, 0.0, 0.0, 0.0, 0.0, 0.0, 0.0, 0.0, 0.0, 0.0, 0.0, 0.0, 0.0, 0.0, 0.0, 0.0, 0.0, 0.0, 0.0, 0.0, 0.0, 0.0, 0.0, 0.0, 0.0, 0.0, 0.0, 0.0, 0.0, 0.0, 0.0, 0.0, 0.0, 0.0, 0.0, 0.0, 0.0, 0.0, 0.0, 0.0, 0.0, 0.0, 0.0, 0.0, 0.0, 0.0, 0.0, 0.0, 0.0, 0.0, 0.0, 0.0, 0.0, 0.0, 0.0, 0.0, 0.0, 0.0, 0.0, 0.0, 0.0, 0.0, 0.0, 0.0, 0.0, 0.0, 0.0, 0.0, 0.0, 0.0, 0.0, 0.0, 0.0, 0.0, 0.0, 0.0, 0.0, 0.0, 0.0, 0.0, 0.0, 0.0, 0.0, 0.0, 0.0, 0.0, 0.0, 0.0, 0.0, 0.0, 0.0, 0.0, 0.0, 0.0, 0.0, 0.0, 0.0, 0.0, 0.0, 0.0, 0.0, 0.0, 0.0, 0.0, 0.0, 0.0, 0.0, 0.0, 0.0, 0.0, 0.0, 0.0, 0.0, 0.0, 0.0, 0.0, 0.0, 0.0, 0.0, 0.0, 0.0, 0.0, 0.0, 0.0, 0.0, 0.0, 0.0, 0.0, 0.0, 0.0, 0.0, 0.0, 0.0, 0.0, 0.0, 0.0, 0.0, 0.0, 0.0, 0.0, 0.0, 0.0, 0.0, 0.0, 0.0, 0.0, 0.0, 0.0, 0.0, 0.0, 0.0, 0.0, 0.0, 0.0, 0.0, 0.0, 0.0, 0.0, 0.0, 0.0, 0.0, 0.0, 0.0, 0.0, 0.0, 0.0, 0.0, 0.0, 0.0, 0.0, 0.0, 0.0, 0.0, 0.0, 0.0, 0.0, 0.0, 0.0, 0.0, 0.0, 0.0, 0.0, 0.0, 0.0, 0.0, 0.0, 0.0, 0.0, 0.0, 0.0, 0.0, 0.0, 0.0, 0.0, 0.0, 0.0, 0.0, 0.0, 0.0, 0.0, 0.0, 0.0, 0.0, 0.0, 0.0, 0.0, 0.0, 0.0, 0.0, 0.0, 0.0, 0.0, 0.0, 0.0, 0.0, 0.0, 0.0, 0.0, 0.0, 0.0, 0.0, 0.0, 0.0, 0.0, 0.0, 0.0, 0.0, 0.0, 0.0, 0.0, 0.0, 0.0, 0.0, 0.0, 0.0, 0.0, 0.0, 0.0, 0.0, 0.0, 0.0, 0.0, 0.0, 0.0, 0.0, 0.0, 0.0, 0.0, 0.0, 0.0, 0.0, 0.0, 0.0, 0.0, 0.0, 0.0, 0.0, 0.0, 0.0, 0.0, 0.0, 0.0, 0.0, 0.0, 0.0, 0.0, 0.0, 0.0, 0.0, 0.0, 0.0, 0.0, 0.0, 0.0, 0.0, 0.0, 0.0, 0.0, 0.0, 0.0, 0.0, 0.0, 0.0, 0.0, 0.0, 0.0, 0.0, 0.0, 0.0, 0.0, 0.0, 0.0, 0.0, 0.0, 0.0, 0.0, 0.0, 0.0, 0.0, 0.0, 0.0, 0.0, 0.0, 0.0, 0.0, 0.0, 0.0, 0.0, 0.0, 0.0, 0.0, 0.0, 0.0, 0.0, 0.0, 0.0, 0.0, 0.0, 0.0, 0.0, 0.0, 0.0, 0.0, 0.0, 0.0, 0.0, 0.0, 0.0, 0.0, 0.0, 0.0, 0.0, 0.0, 0.0, 0.0, 0.0, 0.0, 0.0, 0.0, 0.0, 0.0, 0.0, 0.0, 0.0, 0.0, 0.0, 0.0, 0.0, 0.0, 0.0, 0.0, 0.0, 0.0, 0.0, 0.0, 0.0, 0.0, 0.0, 0.0, 0.0, 0.0, 0.0, 0.0, 0.0, 0.0, 0.0, 0.0, 0.0, 0.0, 0.0, 0.0, 0.0, 0.0, 0.0, 0.0, 0.0, 0.0, 0.0, 0.0, 0.0, 0.0, 0.0, 0.0, 0.0, 0.0, 0.0, 0.0, 0.0, 0.0, 0.0, 0.0, 0.0, 0.0, 0.0, 0.0, 0.0, 0.0, 0.0, 0.0, 0.0, 0.0, 0.0, 0.0, 0.0, 0.0, 0.0, 0.0, 0.0, 0.0, 0.0, 0.0, 0.0, 0.0, 0.0, 0.0, 0.0, 0.0, 0.0, 0.0, 0.0, 0.0, 0.0, 0.0, 0.0, 0.0, 0.0, 0.0, 0.0, 0.0, 0.0, 0.0, 0.0, 0.0, 0.0, 0.0, 0.0, 0.0, 0.0, 0.0, 0.0, 0.0, 0.0, 0.0, 0.0, 0.0, 0.0, 0.0, 0.0, 0.0, 0.0, 0.0, 0.0, 0.0, 0.0, 0.0, 0.0, 0.0, 0.0, 0.0, 0.0, 0.0, 0.0, 0.0, 0.0, 0.0, 0.0, 0.0, 0.0, 0.0, 0.0, 0.0, 0.0, 0.0, 0.0, 0.0, 0.0, 0.0, 0.0, 0.0, 0.0, 0.0, 0.0, 0.0, 0.0, 0.0, 0.0, 0.0, 0.0, 0.0, 0.0, 0.0, 0.0, 0.0, 0.0, 0.0, 0.0, 0.0, 0.0, 0.0, 0.0, 0.0, 0.0, 0.0, 0.0, 0.0, 0.0, 0.0, 0.0, 0.0, 0.0, 0.0, 0.0, 0.0, 0.0, 0.0, 0.0, 0.0, 0.0, 0.0, 0.0, 0.0, 0.0, 0.0, 0.0, 0.0, 0.0, 0.0, 0.0, 0.0, 0.0, 0.0, 0.0, 0.0, 0.0, 0.0, 0.0, 0.0, 0.0, 0.0, 0.0, 0.0, 0.0, 0.0, 0.0, 0.0, 0.0, 0.0, 0.0, 0.0, 0.0, 0.0, 0.0, 0.0, 0.0, 0.0, 0.0, 0.0, 0.0, 0.0, 0.0, 0.0, 0.0, 0.0, 0.0, 0.0, 0.0, 0.0, 0.0, 0.0, 0.0, 0.0, 0.0, 0.0, 0.0, 0.0, 0.0, 0.0, 0.0, 0.0, 0.0, 0.0, 0.0, 0.0, 0.0, 0.0, 0.0, 0.0, 0.0, 0.0, 0.0, 0.0, 0.0, 0.0, 0.0, 0.0, 0.0, 0.0, 0.0, 0.0, 0.0, 0.0, 0.0, 0.0, 0.0, 0.0, 0.0, 0.0, 0.0, 0.0, 0.0, 0.0, 0.0, 0.0, 0.0, 0.0, 0.0, 0.0, 0.0, 0.0, 0.0, 0.0, 0.0, 0.0, 0.0, 0.0, 0.0, 0.0, 0.0, 0.0, 0.0, 0.0, 0.0, 0.0, 0.0, 0.0, 0.0, 0.0, 0.0, 0.0, 0.0, 0.0, 0.0, 0.0, 0.0, 0.0, 0.0, 0.0, 0.0, 0.0, 0.0, 0.0, 0.0, 0.0, 0.0, 0.0, 0.0, 0.0, 0.0, 0.0, 0.0, 0.0, 0.0, 0.0, 0.0, 0.0, 0.0, 0.0, 0.0, 0.0, 0.0, 0.0, 0.0, 0.0, 0.0, 0.0, 0.0, 0.0, 0.0, 0.0, 0.0, 0.0, 0.0, 0.0, 0.0, 0.0, 0.0, 0.0, 0.0, 0.0, 0.0, 0.0, 0.0, 0.0, 0.0, 0.0, 0.0, 0.0, 0.0, 0.0, 0.0, 0.0, 0.0, 0.0, 0.0, 0.0, 0.0, 0.0, 0.0, 0.0, 0.0, 0.0, 0.0, 0.0, 0.0, 0.0, 0.0, 0.0, 0.0, 0.0, 0.0, 0.0, 0.0, 0.0, 0.0, 0.0, 0.0, 0.0, 0.0, 0.0, 0.0, 0.0, 0.0, 0.0, 0.0, 0.0, 0.0, 0.0, 0.0, 0.0, 0.0, 0.0, 0.0, 0.0, 0.0, 0.0, 0.0, 0.0, 0.0, 0.0, 0.0, 0.0, 0.0, 0.0, 0.0, 0.0, 0.625, 0.25, 0.375, 0.25, 0.375, 0.25, 0.625, 0.25, 0.375, 0.25, 0.625, 0.25, 0.625, 0.5, 0.375, 0.5, 0.375, 0.5, 0.625, 0.5, 0.625, 0.75, 0.375, 0.75, 0.375, 0.75, 0.625, 0.75, 0.625, 1.0, 0.375, 1.0, 0.125, 0.5, 0.375, 0.5, 0.375, 0.75, 0.125, 0.75, 0.625, 0.5, 0.875, 0.5, 0.875, 0.75, 0.625, 0.75, 0.875, 0.75, 0.875, 0.5, 0.875, 0.5, 0.875, 0.75, 0.375, 1.0, 0.625, 1.0, 0.625, 1.0, 0.375, 1.0, 0.875, 0.75, 0.875, 0.5, 0.875, 0.5, 0.875, 0.75, 0.125, 0.5, 0.125, 0.75, 0.125, 0.75, 0.125, 0.5, 0.625, 0.25, 0.375, 0.25, 0.375, 0.25, 0.375, 0.25, 0.375, 0.25, 0.375, 0.25, 0.375, 0.25, 0.375, 0.25, 0.375, 0.25, 0.375, 0.25, 0.625, 0.25, 0.125, 0.5, 0.125, 0.75, 0.125, 0.75, 0.125, 0.7188, 0.125, 0.6875, 0.125, 0.6562, 0.125, 0.625, 0.125, 0.5938, 0.125, 0.5625, 0.125, 0.5312, 0.125, 0.5, 0.625, 0.25, 0.375, 0.25, 0.375, 0.25, 0.625, 0.25, 0.375, 1.0, 0.625, 1.0, 0.625, 1.0, 0.375, 1.0, 0.875, 0.75, 0.875, 0.5, 0.875, 0.5, 0.875, 0.75, 0.375, 1.0, 0.625, 1.0, 0.625, 1.0, 0.375, 1.0, 0.375, 1.0, 0.375, 1.0, 0.375, 1.0, 0.375, 1.0, 0.375, 1.0, 0.375, 1.0, 0.375, 1.0, 0.875, 0.75, 0.875, 0.5, 0.875, 0.5, 0.875, 0.75, 0.125, 0.7188, 0.125, 0.75, 0.125, 0.75, 0.125, 0.7188, 0.875, 0.75, 0.875, 0.5, 0.875, 0.5, 0.875, 0.75, 0.375, 0.25, 0.375, 0.25, 0.375, 0.25, 0.375, 0.25, 0.625, 0.25, 0.375, 0.25, 0.375, 0.25, 0.625, 0.25, 0.375, 1.0, 0.625, 1.0, 0.625, 1.0, 0.375, 1.0, 0.625, 0.25, 0.375, 0.25, 0.375, 0.25, 0.625, 0.25, 0.125, 0.5, 0.125, 0.75, 0.125, 0.75, 0.125, 0.5, 0.625, 0.25, 0.375, 0.25, 0.375, 0.25, 0.625, 0.25, 0.375, 1.0, 0.625, 1.0, 0.625, 1.0, 0.375, 1.0, 0.875, 0.75, 0.875, 0.5, 0.875, 0.5, 0.875, 0.75, 0.375, 1.0, 0.625, 1.0, 0.625, 1.0, 0.375, 1.0, 0.875, 0.75, 0.875, 0.5, 0.875, 0.5, 0.875, 0.75, 0.125, 0.5, 0.125, 0.75, 0.125, 0.75, 0.125, 0.5, 0.375, 0.0, 0.625, 0.0, 0.625, 0.25, 0.375, 0.25, 0.125, 0.5, 0.125, 0.75, 0.125, 0.75, 0.125, 0.5, 0.625, 0.25, 0.375, 0.25, 0.375, 0.25, 0.625, 0.25, 0.375, 1.0, 0.625, 1.0, 0.625, 1.0, 0.375, 1.0, 0.375, 1.0, 0.375, 1.0, 0.375, 1.0, 0.375, 1.0, 0.375, 1.0, 0.375, 1.0, 0.375, 1.0, 0.125, 0.5, 0.125, 0.5312, 0.125, 0.5625, 0.125, 0.5938, 0.125, 0.625, 0.125, 0.6562, 0.125, 0.6875, 0.125, 0.7188, 0.125, 0.75, 0.125, 0.75, 0.125, 0.6875, 0.125, 0.625, 0.125, 0.5625, 0.125, 0.5, 0.375, 1.0, 0.375, 1.0, 0.375, 1.0, 0.375, 1.0, 0.125, 0.75, 0.125, 0.5, 0.125, 0.5, 0.125, 0.75, 0.125, 0.5, 0.125, 0.5625, 0.125, 0.625, 0.125, 0.6875, 0.125, 0.75, 0.125, 0.75, 0.125, 0.5, 0.125, 0.6875, 0.125, 0.75, 0.125, 0.75, 0.125, 0.6875, 0.375, 0.25, 0.375, 0.25, 0.375, 0.25, 0.375, 0.25, 0.375, 0.25, 0.375, 0.25, 0.375, 0.25, 0.125, 0.75, 0.125, 0.5, 0.125, 0.5, 0.125, 0.75, 0.125, 0.5625, 0.125, 0.625, 0.125, 0.625, 0.125, 0.5625, 0.125, 0.625, 0.125, 0.6875, 0.125, 0.6875, 0.125, 0.625, 0.125, 0.6875, 0.125, 0.75, 0.125, 0.75, 0.125, 0.6875, 0.125, 0.5625, 0.125, 0.5625, 0.125, 0.5625, 0.125, 0.5625, 0.125, 0.625, 0.125, 0.6875, 0.125, 0.6875, 0.125, 0.625, 0.125, 0.6875, 0.125, 0.75, 0.125, 0.75, 0.125, 0.6875, 0.125, 0.5, 0.125, 0.5625, 0.125, 0.5625, 0.125, 0.5, 0.125, 0.5, 0.125, 0.5625, 0.125, 0.5625, 0.125, 0.5, 0.125, 0.5625, 0.125, 0.625, 0.125, 0.625, 0.125, 0.5625, 0.125, 0.5, 0.125, 0.5625, 0.125, 0.5625, 0.125, 0.5, 0.125, 0.5, 0.125, 0.5625, 0.125, 0.5625, 0.125, 0.5, 0.125, 0.5625, 0.125, 0.625, 0.125, 0.625, 0.125, 0.5625, 0.125, 0.625, 0.125, 0.6875, 0.125, 0.6875, 0.125, 0.625, 0.125, 0.625, 0.125, 0.6875, 0.125, 0.6875, 0.125, 0.625, 0.125, 0.6875, 0.125, 0.75, 0.125, 0.75, 0.125, 0.6875, 0.125, 0.6875, 0.125, 0.625, 0.125, 0.625, 0.125, 0.6875, 0.125, 0.6875, 0.125, 0.6875, 0.125, 0.6875, 0.125, 0.6875, 0.125, 0.6875, 0.125, 0.6875, 0.125, 0.6875, 0.125, 0.6875, 0.125, 0.6875, 0.125, 0.625, 0.125, 0.625, 0.125, 0.6875, 0.125, 0.625, 0.125, 0.5625, 0.125, 0.5625, 0.125, 0.625, 0.125, 0.5625, 0.125, 0.625, 0.125, 0.625, 0.125, 0.5625, 0.125, 0.5625, 0.125, 0.5625, 0.125, 0.5625, 0.125, 0.5625, 0.125, 0.625, 0.125, 0.5625, 0.125, 0.5625, 0.125, 0.625, 0.125, 0.5625, 0.125, 0.625, 0.125, 0.625, 0.125, 0.5625, 0.125, 0.625, 0.125, 0.6875, 0.125, 0.6875, 0.125, 0.625, 0.125, 0.625, 0.125, 0.5625, 0.125, 0.5625, 0.125, 0.625, 0.125, 0.5625, 0.125, 0.5625, 0.125, 0.5625, 0.125, 0.5625, 0.125, 0.5625, 0.125, 0.625, 0.125, 0.625, 0.125, 0.5625, 0.125, 0.6875, 0.125, 0.625, 0.125, 0.625, 0.125, 0.6875, 0.125, 0.6875, 0.125, 0.6875, 0.125, 0.6875, 0.125, 0.6875, 0.125, 0.6875, 0.125, 0.625, 0.125, 0.625, 0.125, 0.6875, 0.125, 0.5625, 0.125, 0.625, 0.125, 0.625, 0.125, 0.5625, 0.125, 0.625, 0.125, 0.6875, 0.125, 0.6875, 0.125, 0.625, 0.125, 0.6875, 0.125, 0.6875, 0.125, 0.6875, 0.125, 0.6875, 0.125, 0.5625, 0.125, 0.5625, 0.125, 0.5625, 0.125, 0.5625, 0.125, 0.625, 0.125, 0.6875, 0.125, 0.6875, 0.125, 0.625, 0.125, 0.625, 0.125, 0.5625, 0.125, 0.5625, 0.125, 0.625, 0.125, 0.5625, 0.125, 0.5625, 0.125, 0.5625, 0.125, 0.5625, 0.125, 0.6875, 0.125, 0.6875, 0.125, 0.6875, 0.125, 0.6875, 0.125, 0.625, 0.125, 0.6875, 0.125, 0.6875, 0.125, 0.625, 0.125, 0.5625, 0.125, 0.625, 0.125, 0.625, 0.125, 0.5625, 0.125, 0.6875, 0.125, 0.625, 0.125, 0.625, 0.125, 0.6875, 0.125, 0.5625, 0.125, 0.625, 0.125, 0.625, 0.125, 0.5625, 0.125, 0.625, 0.125, 0.6875, 0.125, 0.6875, 0.125, 0.625, 0.125, 0.625, 0.125, 0.5625, 0.125, 0.5625, 0.125, 0.625, 0.125, 0.5625, 0.125, 0.625, 0.125, 0.625, 0.125, 0.5625, 0.125, 0.625, 0.125, 0.6875, 0.125, 0.6875, 0.125, 0.625, 0.125, 0.625, 0.125, 0.5625, 0.125, 0.5625, 0.125, 0.625, 0.125, 0.5625, 0.125, 0.5625, 0.125, 0.5625, 0.125, 0.5625, 0.125, 0.6875, 0.125, 0.6875, 0.125, 0.6875, 0.125, 0.6875, 0.125, 0.6875, 0.125, 0.625, 0.125, 0.625, 0.125, 0.6875, 0.125, 0.5938, 0.125, 0.625, 0.125, 0.625, 0.125, 0.5938, 0.125, 0.6562, 0.125, 0.625, 0.125, 0.625, 0.125, 0.6562, 0.125, 0.7188, 0.125, 0.75, 0.125, 0.75, 0.125, 0.7188, 0.125, 0.6562, 0.125, 0.6875, 0.125, 0.6875, 0.125, 0.6562, 0.125, 0.6562, 0.125, 0.6875, 0.125, 0.6875, 0.125, 0.6562, 0.125, 0.7188, 0.125, 0.75, 0.125, 0.75, 0.125, 0.7188, 0.125, 0.5312, 0.125, 0.5625, 0.125, 0.5625, 0.125, 0.5312, 0.125, 0.5312, 0.125, 0.5625, 0.125, 0.5625, 0.125, 0.5312, 0.125, 0.5938, 0.125, 0.625, 0.125, 0.625, 0.125, 0.5938, 0.125, 0.5312, 0.125, 0.5625, 0.125, 0.5625, 0.125, 0.5312, 0.125, 0.5312, 0.125, 0.5625, 0.125, 0.5625, 0.125, 0.5312, 0.125, 0.5938, 0.125, 0.625, 0.125, 0.625, 0.125, 0.5938, 0.125, 0.6562, 0.125, 0.6875, 0.125, 0.6875, 0.125, 0.6562, 0.125, 0.6562, 0.125, 0.6875, 0.125, 0.6875, 0.125, 0.6562, 0.125, 0.7188, 0.125, 0.75, 0.125, 0.75, 0.125, 0.7188, 0.125, 0.6875, 0.125, 0.7188, 0.125, 0.7188, 0.125, 0.6875, 0.125, 0.6875, 0.125, 0.7188, 0.125, 0.7188, 0.125, 0.6875, 0.125, 0.7188, 0.125, 0.75, 0.125, 0.75, 0.125, 0.7188, 0.125, 0.625, 0.125, 0.6562, 0.125, 0.6562, 0.125, 0.625, 0.125, 0.625, 0.125, 0.6562, 0.125, 0.6562, 0.125, 0.625, 0.125, 0.6562, 0.125, 0.6875, 0.125, 0.6875, 0.125, 0.6562, 0.125, 0.625, 0.125, 0.6562, 0.125, 0.6562, 0.125, 0.625, 0.125, 0.625, 0.125, 0.6562, 0.125, 0.6562, 0.125, 0.625, 0.125, 0.6562, 0.125, 0.6875, 0.125, 0.6875, 0.125, 0.6562, 0.125, 0.5625, 0.125, 0.5938, 0.125, 0.5938, 0.125, 0.5625, 0.125, 0.5625, 0.125, 0.5938, 0.125, 0.5938, 0.125, 0.5625, 0.125, 0.5938, 0.125, 0.625, 0.125, 0.625, 0.125, 0.5938, 0.125, 0.5, 0.125, 0.5312, 0.125, 0.5312, 0.125, 0.5, 0.125, 0.5, 0.125, 0.5312, 0.125, 0.5312, 0.125, 0.5, 0.125, 0.5312, 0.125, 0.5625, 0.125, 0.5625, 0.125, 0.5312, 0.125, 0.5, 0.125, 0.5312, 0.125, 0.5312, 0.125, 0.5, 0.125, 0.5, 0.125, 0.5312, 0.125, 0.5312, 0.125, 0.5, 0.125, 0.5312, 0.125, 0.5625, 0.125, 0.5625, 0.125, 0.5312, 0.125, 0.5625, 0.125, 0.5938, 0.125, 0.5938, 0.125, 0.5625, 0.125, 0.5625, 0.125, 0.5938, 0.125, 0.5938, 0.125, 0.5625, 0.125, 0.5938, 0.125, 0.625, 0.125, 0.625, 0.125, 0.5938, 0.125, 0.5, 0.125, 0.5312, 0.125, 0.5312, 0.125, 0.5, 0.125, 0.5, 0.125, 0.5312, 0.125, 0.5312, 0.125, 0.5, 0.125, 0.5312, 0.125, 0.5625, 0.125, 0.5625, 0.125, 0.5312, 0.125, 0.5, 0.125, 0.5312, 0.125, 0.5312, 0.125, 0.5, 0.125, 0.5, 0.125, 0.5312, 0.125, 0.5312, 0.125, 0.5, 0.125, 0.5312, 0.125, 0.5625, 0.125, 0.5625, 0.125, 0.5312, 0.125, 0.6875, 0.125, 0.7188, 0.125, 0.7188, 0.125, 0.6875, 0.125, 0.6875, 0.125, 0.7188, 0.125, 0.7188, 0.125, 0.6875, 0.125, 0.7188, 0.125, 0.75, 0.125, 0.75, 0.125, 0.7188, 0.125, 0.625, 0.125, 0.6562, 0.125, 0.6562, 0.125, 0.625, 0.125, 0.625, 0.125, 0.6562, 0.125, 0.6562, 0.125, 0.625, 0.125, 0.6562, 0.125, 0.6875, 0.125, 0.6875, 0.125, 0.6562, 0.125, 0.5938, 0.125, 0.5938, 0.125, 0.5938, 0.125, 0.5938, 0.125, 0.625, 0.125, 0.6562, 0.125, 0.6562, 0.125, 0.625, 0.125, 0.6562, 0.125, 0.6875, 0.125, 0.6875, 0.125, 0.6562, 0.125, 0.6875, 0.125, 0.7188, 0.125, 0.7188, 0.125, 0.6875, 0.125, 0.6875, 0.125, 0.7188, 0.125, 0.7188, 0.125, 0.6875, 0.125, 0.7188, 0.125, 0.75, 0.125, 0.75, 0.125, 0.7188, 0.125, 0.5625, 0.125, 0.5938, 0.125, 0.5938, 0.125, 0.5625, 0.125, 0.5625, 0.125, 0.5938, 0.125, 0.5938, 0.125, 0.5625, 0.125, 0.5938, 0.125, 0.625, 0.125, 0.625, 0.125, 0.5938, 0.125, 0.5625, 0.125, 0.5938, 0.125, 0.5938, 0.125, 0.5625, 0.125, 0.5625, 0.125, 0.5938, 0.125, 0.5938, 0.125, 0.5625, 0.125, 0.5938, 0.125, 0.625, 0.125, 0.625, 0.125, 0.5938, 0.125, 0.6875, 0.125, 0.7188, 0.125, 0.7188, 0.125, 0.6875, 0.125, 0.6875, 0.125, 0.7188, 0.125, 0.7188, 0.125, 0.6875, 0.125, 0.7188, 0.125, 0.75, 0.125, 0.75, 0.125, 0.7188, 0.125, 0.6562, 0.125, 0.6562, 0.125, 0.6562, 0.125, 0.6562, 0.125, 0.5938, 0.125, 0.5938, 0.125, 0.5938, 0.125, 0.5938, 0.125, 0.625, 0.125, 0.5938, 0.125, 0.5938, 0.125, 0.625, 0.125, 0.625, 0.125, 0.6562, 0.125, 0.6562, 0.125, 0.625, 0.125, 0.5938, 0.125, 0.625, 0.125, 0.625, 0.125, 0.5938, 0.125, 0.6562, 0.125, 0.6562, 0.125, 0.6562, 0.125, 0.6562, 0.125, 0.625, 0.125, 0.6562, 0.125, 0.6562, 0.125, 0.625, 0.125, 0.5938, 0.125, 0.625, 0.125, 0.625, 0.125, 0.5938, 0.125, 0.6562, 0.125, 0.625, 0.125, 0.625, 0.125, 0.6562, 0.125, 0.5938, 0.125, 0.625, 0.125, 0.625, 0.125, 0.5938, 0.125, 0.625, 0.125, 0.6562, 0.125, 0.6562, 0.125, 0.625, 0.125, 0.625, 0.125, 0.5938, 0.125, 0.5938, 0.125, 0.625, 0.125, 0.6562, 0.125, 0.6562, 0.125, 0.6562, 0.125, 0.6562, 0.125, 0.5938, 0.125, 0.5938, 0.125, 0.5938, 0.125, 0.5938, 0.125, 0.625, 0.125, 0.5938, 0.125, 0.5938, 0.125, 0.625, 0.125, 0.5938, 0.125, 0.5938, 0.125, 0.5938, 0.125, 0.5938, 0.125, 0.6562, 0.125, 0.6562, 0.125, 0.6562, 0.125, 0.6562, 0.125, 0.6562, 0.125, 0.625, 0.125, 0.625, 0.125, 0.6562, 0.125, 0.625, 0.125, 0.6562, 0.125, 0.6562, 0.125, 0.625, 0.125, 0.5938, 0.125, 0.625, 0.125, 0.625, 0.125, 0.5938, 0.125, 0.6562, 0.125, 0.625, 0.125, 0.625, 0.125, 0.6562, 0.125, 0.5938, 0.125, 0.625, 0.125, 0.625, 0.125, 0.5938, 0.125, 0.625, 0.125, 0.6562, 0.125, 0.6562, 0.125, 0.625, 0.125, 0.625, 0.125, 0.5938, 0.125, 0.5938, 0.125, 0.625, 0.125, 0.5938, 0.125, 0.625, 0.125, 0.625, 0.125, 0.5938, 0.125, 0.625, 0.125, 0.6562, 0.125, 0.6562, 0.125, 0.625, 0.125, 0.625, 0.125, 0.5938, 0.125, 0.5938, 0.125, 0.625, 0.125, 0.5938, 0.125, 0.5938, 0.125, 0.5938, 0.125, 0.5938, 0.125, 0.6562, 0.125, 0.6562, 0.125, 0.6562, 0.125, 0.6562, 0.125, 0.6562, 0.125, 0.625, 0.125, 0.625, 0.125, 0.6562, 0.0, 0.0, 0.0, 0.0, 0.0, 0.0, 0.0, 0.0, 0.0, 0.0, 0.0, 0.0, 0.0, 0.0, 0.0, 0.0, 0.0, 0.0, 0.0, 0.0, 0.0, 0.0, 0.0, 0.0, 0.0, 0.0, 0.0, 0.0, 0.0, 0.0, 0.0, 0.0, 0.0, 0.0, 0.0, 0.0, 0.0, 0.0, 0.0, 0.0, 0.0, 0.0, 0.0, 0.0, 0.0, 0.0, 0.0, 0.0, 0.0, 0.0, 0.0, 0.0, 0.0, 0.0, 0.0, 0.0, 0.0, 0.0, 0.0, 0.0, 0.0, 0.0, 0.0, 0.0, 0.0, 0.0, 0.0, 0.0, 0.0, 0.0, 0.0, 0.0, 0.0, 0.0, 0.0, 0.0, 0.0, 0.0, 0.0, 0.0, 0.0, 0.0, 0.0, 0.0, 0.0, 0.0, 0.0, 0.0, 0.0, 0.0, 0.0, 0.0, 0.0, 0.0, 0.0, 0.0, 0.0, 0.0, 0.0, 0.0, 0.0, 0.0, 0.0, 0.0, 0.0, 0.0, 0.0, 0.0, 0.0, 0.0, 0.0, 0.0, 0.0, 0.0, 0.0, 0.0, 0.0, 0.0, 0.0, 0.0, 0.0, 0.0, 0.0, 0.0, 0.0, 0.0, 0.0, 0.0, 0.0, 0.0, 0.0, 0.0, 0.0, 0.0, 0.0, 0.0, 0.0, 0.0, 0.0, 0.0, 0.0, 0.0, 0.0, 0.0, 0.0, 0.0, 0.0, 0.0, 0.0, 0.0, 0.0, 0.0, 0.0, 0.0, 0.0, 0.0, 0.0, 0.0, 0.0, 0.0, 0.0, 0.0, 0.0, 0.0, 0.0, 0.0, 0.0, 0.0, 0.0, 0.0, 0.0, 0.0, 0.0, 0.0, 0.0, 0.0, 0.0, 0.0, 0.0, 0.0, 0.0, 0.0, 0.0, 0.0, 0.0, 0.0, 0.0, 0.0, 0.0, 0.0, 0.0, 0.0, 0.0, 0.0, 0.0, 0.0, 0.0, 0.0, 0.0, 0.0, 0.0, 0.0, 0.0, 0.0, 0.0, 0.0, 0.0, 0.0, 0.0, 0.0, 0.0, 0.0, 0.0, 0.0, 0.0, 0.0, 0.0, 0.0, 0.0, 0.0, 0.0, 0.0, 0.0, 0.0, 0.0, 0.0, 0.0, 0.0, 0.0, 0.0, 0.0, 0.0, 0.0, 0.0, 0.0, 0.0, 0.0, 0.0, 0.0, 0.0, 0.0, 0.0, 0.0, 0.0, 0.0, 0.0, 0.0, 0.0, 0.0, 0.0, 0.0, 0.0, 0.0, 0.0, 0.0, 0.0, 0.0, 0.0, 0.0, 0.0, 0.0, 0.0, 0.0, 0.0, 0.0, 0.0, 0.0, 0.0, 0.0, 0.0, 0.0, 0.0, 0.0, 0.0, 0.0, 0.0, 0.0, 0.0, 0.0, 0.0, 0.0, 0.0, 0.0, 0.0, 0.0, 0.0, 0.0, 0.0, 0.0, 0.0, 0.0, 0.0, 0.0, 0.0, 0.0, 0.0, 0.0, 0.0, 0.0, 0.0, 0.0, 0.0, 0.0, 0.0, 0.0, 0.0, 0.0, 0.0, 0.0, 0.0, 0.0, 0.0, 0.0, 0.0, 0.0, 0.0, 0.0, 0.0, 0.0, 0.0, 0.0, 0.0, 0.0, 0.0, 0.0, 0.0, 0.0, 0.0, 0.0, 0.0, 0.0, 0.0, 0.0, 0.0, 0.0, 0.0, 0.0, 0.0, 0.0, 0.0, 0.0, 0.0, 0.0, 0.0, 0.0, 0.0, 0.0, 0.0, 0.0, 0.0, 0.0, 0.0, 0.0, 0.0, 0.0, 0.0, 0.0, 0.0, 0.0, 0.0, 0.0, 0.0, 0.0, 0.0, 0.0, 0.0, 0.0, 0.0, 0.0, 0.0, 0.0, 0.0, 0.0, 0.0, 0.0, 0.0, 0.0, 0.0, 0.0, 0.0, 0.0, 0.0, 0.0, 0.0, 0.0, 0.0, 0.0, 0.0, 0.0, 0.0, 0.0, 0.0, 0.0, 0.0, 0.0, 0.0, 0.0, 0.0, 0.0, 0.0, 0.0, 0.0, 0.0, 0.0, 0.0, 0.0, 0.0, 0.0, 0.0, 0.0, 0.0, 0.0, 0.0, 0.0, 0.0, 0.0, 0.0, 0.0, 0.0, 0.0, 0.0, 0.0, 0.0, 0.0, 0.0, 0.0, 0.0, 0.0, 0.0, 0.0, 0.0, 0.0, 0.0, 0.0, 0.0, 0.0, 0.0, 0.0, 0.0, 0.0, 0.0, 0.0, 0.0, 0.0, 0.0, 0.0, 0.0, 0.0, 0.0, 0.0, 0.0, 0.0, 0.0, 0.0, 0.0, 0.0, 0.0, 0.0, 0.0, 0.0, 0.0, 0.0, 0.0, 0.0, 0.0, 0.0, 0.0, 0.0, 0.0, 0.0, 0.0, 0.0, 0.0, 0.0, 0.0, 0.0, 0.0, 0.0, 0.0, 0.0, 0.0, 0.0, 0.0, 0.0, 0.0, 0.0, 0.0, 0.0, 0.0, 0.0, 0.0, 0.0, 0.0, 0.0, 0.0, 0.0, 0.0, 0.0, 0.0, 0.0, 0.0, 0.0, 0.0, 0.0, 0.0, 0.0, 0.0, 0.0, 0.0, 0.0, 0.0, 0.0, 0.0, 0.0, 0.0, 0.0, 0.0, 0.0, 0.0, 0.0, 0.0, 0.0, 0.0, 0.0, 0.0, 0.0, 0.0, 0.0, 0.0, 0.0, 0.0, 0.0, 0.0, 0.0, 0.0, 0.0, 0.0, 0.0, 0.0, 0.0, 0.0, 0.0, 0.0, 0.0, 0.0, 0.0, 0.0, 0.0, 0.0, 0.0, 0.0, 0.0, 0.0, 0.0, 0.0, 0.0, 0.0, 0.0, 0.0, 0.0, 0.0, 0.0, 0.0, 0.0, 0.0, 0.0, 0.0, 0.0, 0.0, 0.0, 0.0, 0.0, 0.0, 0.0, 0.0, 0.0, 0.0, 0.0, 0.0, 0.0, 0.0, 0.0, 0.0, 0.0, 0.0, 0.0, 0.0, 0.0, 0.0, 0.0, 0.0, 0.0, 0.0, 0.0, 0.0, 0.0, 0.0, 0.0, 0.0, 0.0, 0.0, 0.0, 0.0, 0.0, 0.0, 0.0, 0.0, 0.0, 0.0, 0.0, 0.0, 0.0, 0.0, 0.0, 0.0, 0.0, 0.0, 0.0, 0.0, 0.0, 0.0, 0.0, 0.0, 0.0, 0.0, 0.0, 0.0, 0.0, 0.0, 0.0, 0.0, 0.0, 0.0, 0.0, 0.0, 0.0, 0.0, 0.0, 0.0, 0.0, 0.0, 0.0, 0.0, 0.0, 0.0, 0.0, 0.0, 0.0, 0.0, 0.0, 0.0, 0.0, 0.0, 0.0, 0.0, 0.0, 0.0, 0.0, 0.0, 0.0, 0.0, 0.0, 0.0, 0.0, 0.0, 0.0, 0.0, 0.0, 0.0, 0.0, 0.0, 0.0, 0.0, 0.0, 0.0, 0.0, 0.0, 0.0, 0.0, 0.0, 0.0, 0.0, 0.0, 0.0, 0.0, 0.0, 0.0, 0.0, 0.0, 0.0, 0.0, 0.0, 0.0, 0.0, 0.0, 0.0, 0.0, 0.0, 0.0, 0.0, 0.0, 0.0, 0.0, 0.0, 0.0, 0.0, 0.0, 0.0, 0.0, 0.0, 0.0, 0.0, 0.0, 0.0, 0.0, 0.0, 0.0, 0.0, 0.0, 0.0, 0.0, 0.0, 0.0, 0.0, 0.0, 0.0, 0.0, 0.0, 0.0, 0.0, 0.0, 0.0, 0.0, 0.0, 0.0, 0.0, 0.0, 0.0, 0.0, 0.0, 0.0, 0.0, 0.0, 0.0, 0.0, 0.0, 0.0, 0.0, 0.0, 0.0, 0.0, 0.0, 0.0, 0.0, 0.0, 0.0, 0.0, 0.0, 0.0, 0.0, 0.0, 0.0, 0.0, 0.0, 0.0, 0.0, 0.0, 0.0, 0.0, 0.0, 0.0, 0.0, 0.0, 0.0, 0.0, 0.0, 0.0, 0.0, 0.0, 0.0, 0.0, 0.0, 0.0, 0.0, 0.0, 0.0, 0.0, 0.0, 0.0, 0.0, 0.0, 0.0, 0.0, 0.0, 0.0, 0.0, 0.0, 0.0, 0.0, 0.0, 0.0, 0.0, 0.0, 0.0, 0.0, 0.0, 0.0, 0.0, 0.0, 0.0, 0.0, 0.0, 0.0, 0.0, 0.0, 0.0, 0.0, 0.0, 0.0, 0.0, 0.0, 0.0, 0.0, 0.0, 0.0, 0.0, 0.0, 0.0, 0.0, 0.0, 0.0, 0.0, 0.0, 0.0, 0.0, 0.0, 0.0, 0.0, 0.0, 0.0, 0.0, 0.0, 0.0, 0.0, 0.0, 0.0, 0.0, 0.0, 0.0, 0.0, 0.0, 0.0, 0.0, 0.0, 0.0, 0.0, 0.0, 0.0, 0.0, 0.0, 0.0, 0.0, 0.0, 0.0, 0.0, 0.0, 0.0, 0.0, 0.0, 0.0, 0.0, 0.0, 0.0, 0.0, 0.0, 0.0, 0.0, 0.0, 0.0, 0.0, 0.0, 0.0, 0.0, 0.0, 0.0, 0.0, 0.0, 0.0, 0.0, 0.0, 0.0, 0.0, 0.0, 0.0, 0.0, 0.0, 0.0, 0.0, 0.0, 0.0, 0.0, 0.0, 0.0, 0.0, 0.0, 0.0, 0.0, 0.0, 0.0, 0.0, 0.0, 0.0, 0.0, 0.0, 0.0, 0.0, 0.0, 0.0, 0.0, 0.0, 0.0, 0.0, 0.0, 0.0, 0.0, 0.0, 0.0, 0.0, 0.0, 0.0, 0.0, 0.0, 0.0, 0.0, 0.0, 0.0, 0.0, 0.0, 0.0, 0.0, 0.0, 0.0, 0.0, 0.0, 0.0, 0.0, 0.0, 0.0, 0.0, 0.0, 0.0, 0.0, 0.0, 0.0, 0.0, 0.0, 0.0, 0.0, 0.0, 0.0, 0.0, 0.0, 0.0, 0.0, 0.0, 0.0, 0.0, 0.0, 0.0, 0.0, 0.0, 0.0, 0.0, 0.0, 0.0, 0.0, 0.0, 0.0, 0.0, 0.0, 0.0, 0.0, 0.0, 0.0, 0.0, 0.0, 0.0, 0.0, 0.0, 0.0, 0.0, 0.0, 0.0, 0.0, 0.0, 0.0, 0.0, 0.0, 0.0, 0.0, 0.0, 0.0, 0.0, 0.0, 0.0, 0.0, 0.0, 0.0, 0.0, 0.0, 0.0, 0.0, 0.0, 0.0, 0.0, 0.0, 0.0, 0.0, 0.0, 0.0, 0.0, 0.0, 0.0, 0.0, 0.0, 0.0, 0.0, 0.0, 0.0, 0.0, 0.0, 0.0, 0.0, 0.0, 0.0, 0.0, 0.0, 0.0, 0.0, 0.0, 0.0, 0.0, 0.0, 0.0, 0.0, 0.0, 0.0, 0.0, 0.0, 0.0, 0.0, 0.0, 0.0, 0.0, 0.0, 0.0, 0.0, 0.0, 0.0, 0.0, 0.0, 0.0, 0.0, 0.0, 0.0, 0.0, 0.0, 0.0, 0.0, 0.0, 0.0, 0.0, 0.0, 0.0, 0.0, 0.0, 0.0, 0.0, 0.0, 0.0, 0.0, 0.0, 0.0, 0.0, 0.0, 0.0, 0.0, 0.0, 0.0, 0.0, 0.0, 0.0, 0.0, 0.0, 0.0, 0.0, 0.0, 0.0, 0.0, 0.0, 0.0, 0.0, 0.0, 0.0, 0.0, 0.0, 0.0, 0.0, 0.0, 0.0, 0.0, 0.0, 0.0, 0.0, 0.0, 0.0, 0.0, 0.0, 0.0, 0.0, 0.0, 0.0, 0.0, 0.0, 0.0, 0.0, 0.0, 0.0, 0.0, 0.0, 0.0, 0.0, 0.0, 0.0, 0.0, 0.0, 0.0, 0.0, 0.0, 0.0, 0.0, 0.0, 0.0, 0.0, 0.0, 0.0, 0.0, 0.0, 0.0, 0.0, 0.0, 0.0, 0.0, 0.0, 0.0, 0.0, 0.0, 0.0, 0.0, 0.0, 0.0, 0.0, 0.0, 0.0, 0.0, 0.0, 0.0, 0.0, 0.0, 0.0, 0.0, 0.0, 0.0, 0.0, 0.0, 0.0, 0.0, 0.0, 0.0, 0.0, 0.0, 0.0, 0.0, 0.0, 0.0, 0.0, 0.0, 0.0, 0.0, 0.0, 0.0, 0.0, 0.0, 0.0, 0.0, 0.0, 0.0, 0.0, 0.0, 0.0, 0.0, 0.0, 0.0, 0.0, 0.0, 0.0, 0.0, 0.0, 0.0, 0.0, 0.0, 0.0, 0.0, 0.0, 0.0, 0.0, 0.0, 0.0, 0.0, 0.0, 0.0, 0.0, 0.0, 0.0, 0.0, 0.0, 0.0, 0.0, 0.0, 0.0, 0.0, 0.0, 0.0, 0.0, 0.0, 0.0, 0.0, 0.0, 0.0, 0.0, 0.0, 0.0, 0.0, 0.0, 0.0, 0.0, 0.0, 0.0, 0.0, 0.0, 0.0, 0.0, 0.0, 0.0, 0.0, 0.0, 0.0, 0.0, 0.0, 0.0, 0.0, 0.0, 0.0, 0.0, 0.0, 0.0, 0.0, 0.0, 0.0, 0.0, 0.0, 0.0, 0.0, 0.0, 0.0, 0.0, 0.0, 0.0, 0.0, 0.0, 0.0, 0.0, 0.0, 0.0, 0.0, 0.0, 0.0, 0.0, 0.0, 0.0, 0.0, 0.0, 0.0, 0.0, 0.0, 0.0, 0.0, 0.0, 0.0, 0.0, 0.0, 0.0, 0.0, 0.0, 0.0, 0.0, 0.0, 0.0, 0.0, 0.0, 0.0, 0.0, 0.0, 0.0, 0.0, 0.0, 0.0, 0.0, 0.0, 0.0, 0.0, 0.0, 0.0, 0.0, 0.0, 0.0, 0.0, 0.0, 0.0, 0.0, 0.0, 0.0, 0.0, 0.0, 0.0, 0.0, 0.0, 0.0, 0.0, 0.0, 0.0, 0.0, 0.0, 0.0, 0.0, 0.0, 0.0, 0.0, 0.0, 0.0, 0.0, 0.0, 0.0, 0.0, 0.0, 0.0, 0.0, 0.0, 0.0, 0.0, 0.0, 0.0, 0.0, 0.0, 0.0, 0.0, 0.0, 0.0, 0.0, 0.0, 0.0, 0.0, 0.0, 0.0, 0.0, 0.0, 0.0, 0.0, 0.0, 0.0, 0.0, 0.0, 0.0, 0.0, 0.0, 0.0, 0.0, 0.0, 0.0, 0.0, 0.0, 0.0, 0.0, 0.0, 0.0, 0.0, 0.0, 0.0, 0.0, 0.0, 0.0, 0.0, 0.0, 0.0, 0.0, 0.0, 0.0, 0.0, 0.0, 0.0, 0.0, 0.0, 0.0, 0.0, 0.0, 0.0, 0.0, 0.0, 0.0, 0.0, 0.0, 0.0, 0.0, 0.0, 0.0, 0.0, 0.0, 0.0, 0.0, 0.0, 0.0, 0.0, 0.0, 0.0, 0.0, 0.0, 0.0, 0.0, 0.0, 0.0, 0.0, 0.0, 0.0, 0.0, 0.0, 0.0, 0.0, 0.0, 0.0, 0.0, 0.0, 0.0, 0.0, 0.0, 0.0, 0.0, 0.0, 0.0, 0.0, 0.0, 0.0, 0.0, 0.0, 0.0, 0.0, 0.0, 0.0, 0.0, 0.0, 0.0, 0.0, 0.0, 0.0, 0.0, 0.0, 0.0, 0.0, 0.0, 0.0, 0.0, 0.0, 0.0, 0.0, 0.0, 0.0, 0.0, 0.0, 0.0, 0.0, 0.0, 0.0, 0.0, 0.0, 0.0, 0.0, 0.0, 0.0, 0.0, 0.0, 0.0, 0.0, 0.0, 0.0, 0.0, 0.0, 0.0, 0.0, 0.0, 0.0, 0.0, 0.0, 0.0, 0.0, 0.0, 0.0, 0.0, 0.0, 0.0, 0.0, 0.0, 0.0, 0.0, 0.0, 0.0, 0.0, 0.0, 0.0, 0.0, 0.0, 0.0, 0.0, 0.0, 0.0, 0.0, 0.0, 0.0, 0.0, 0.0, 0.0, 0.0, 0.0, 0.0, 0.0, 0.0, 0.0, 0.0, 0.0, 0.0, 0.0, 0.0, 0.0, 0.0, 0.0, 0.0, 0.0, 0.0, 0.0, 0.0, 0.0, 0.0, 0.0, 0.0, 0.0, 0.0, 0.0, 0.0, 0.0, 0.0, 0.0, 0.0, 0.0, 0.0, 0.0, 0.0, 0.0, 0.0, 0.0, 0.0, 0.0, 0.0, 0.0, 0.0, 0.0, 0.0, 0.0, 0.0, 0.0, 0.0, 0.0, 0.0, 0.0, 0.0, 0.0, 0.0, 0.0, 0.0, 0.0, 0.0, 0.0, 0.0, 0.0, 0.0, 0.0, 0.0, 0.0, 0.0, 0.0, 0.0, 0.0, 0.0, 0.0, 0.0, 0.0, 0.0, 0.0, 0.0, 0.0, 0.0, 0.0, 0.0, 0.0, 0.0, 0.0, 0.0, 0.0, 0.0, 0.0, 0.0, 0.0, 0.0, 0.0, 0.0, 0.0, 0.0, 0.0, 0.0, 0.0, 0.0, 0.0, 0.0, 0.0, 0.0, 0.0, 0.0, 0.0, 0.0, 0.0, 0.0, 0.0, 0.0, 0.0, 0.0, 0.0, 0.0, 0.0, 0.0, 0.0, 0.0, 0.0, 0.0, 0.0, 0.0, 0.0, 0.0, 0.0, 0.0, 0.0, 0.0, 0.0, 0.0, 0.0, 0.0, 0.0, 0.0, 0.0, 0.0, 0.0, 0.0, 0.0, 0.0, 0.0, 0.0, 0.0, 0.0, 0.0, 0.0, 0.0, 0.0, 0.0, 0.0, 0.0, 0.0, 0.0, 0.0, 0.0, 0.0, 0.0, 0.0, 0.0, 0.0, 0.0, 0.0, 0.0, 0.0, 0.0, 0.0, 0.0, 0.0, 0.0, 0.0, 0.0, 0.0, 0.0, 0.0, 0.0, 0.0, 0.0, 0.0, 0.0, 0.0, 0.0, 0.0, 0.0, 0.0, 0.0, 0.0, 0.0, 0.0, 0.0, 0.0, 0.0, 0.0, 0.0, 0.0, 0.0, 0.0, 0.0, 0.0, 0.0, 0.0, 0.0, 0.0, 0.0, 0.0, 0.0, 0.0, 0.0, 0.0, 0.0, 0.0, 0.0, 0.0, 0.0, 0.0, 0.0, 0.0, 0.0, 0.0, 0.0, 0.0, 0.0, 0.0, 0.0, 0.0, 0.0, 0.0, 0.0, 0.0, 0.0, 0.0, 0.0, 0.0, 0.0, 0.0, 0.0, 0.0, 0.0, 0.0, 0.0, 0.0, 0.0, 0.0, 0.0, 0.0, 0.0, 0.0, 0.0, 0.0, 0.0, 0.0, 0.0, 0.0, 0.0, 0.0, 0.0, 0.0, 0.0, 0.0, 0.0, 0.0, 0.0, 0.0, 0.0, 0.0, 0.0, 0.0, 0.0, 0.0, 0.0, 0.0, 0.0, 0.0, 0.0, 0.0, 0.0, 0.0, 0.0, 0.0, 0.0, 0.0, 0.0, 0.0, 0.0, 0.0, 0.0, 0.0, 0.0, 0.0, 0.0, 0.0, 0.0, 0.0, 0.0, 0.0, 0.0, 0.0, 0.0, 0.0, 0.0, 0.0, 0.0, 0.0, 0.0, 0.0, 0.0, 0.0, 0.0, 0.0, 0.0, 0.0, 0.0, 0.0, 0.0, 0.0, 0.0, 0.0, 0.0, 0.0, 0.0, 0.0, 0.0, 0.0, 0.0, 0.0, 0.0, 0.0, 0.0, 0.0, 0.0, 0.0, 0.0, 0.0, 0.0, 0.0, 0.0, 0.0, 0.0, 0.0, 0.0, 0.0, 0.0, 0.0, 0.0, 0.0, 0.0, 0.0, 0.0, 0.0, 0.0, 0.0, 0.0, 0.0, 0.0, 0.0, 0.0, 0.0, 0.0, 0.0, 0.0, 0.0, 0.0, 0.0, 0.0, 0.0, 0.0, 0.0, 0.0, 0.0, 0.0, 0.0, 0.0, 0.0, 0.0, 0.0, 0.0, 0.0, 0.0, 0.0, 0.0, 0.0, 0.0, 0.0, 0.0, 0.0, 0.0, 0.0, 0.0, 0.0, 0.0, 0.0, 0.0, 0.0, 0.0, 0.0, 0.0, 0.0, 0.0, 0.0, 0.0, 0.0, 0.0, 0.0, 0.0, 0.0, 0.0, 0.0, 0.0, 0.0, 0.0, 0.0, 0.0, 0.0, 0.0, 0.0, 0.0, 0.0, 0.0, 0.0, 0.0, 0.0, 0.0, 0.0, 0.0, 0.0, 0.0, 0.0, 0.0, 0.0, 0.0, 0.0, 0.0, 0.0, 0.0, 0.0, 0.0, 0.0, 0.0, 0.0, 0.0, 0.0, 0.0, 0.0, 0.0, 0.0, 0.0, 0.0, 0.0, 0.0, 0.0, 0.0, 0.0, 0.0, 0.0, 0.0, 0.0, 0.0, 0.0, 0.0, 0.0, 0.0, 0.0, 0.0, 0.0, 0.0, 0.0, 0.0, 0.0, 0.0, 0.0, 0.0, 0.0, 0.0, 0.0, 0.0, 0.0, 0.0, 0.0, 0.0, 0.0, 0.0, 0.0, 0.0, 0.0, 0.0, 0.0, 0.0, 0.0, 0.0, 0.0, 0.0, 0.0, 0.0, 0.0, 0.0, 0.0, 0.0, 0.0, 0.0, 0.0, 0.0, 0.0, 0.0, 0.0, 0.0, 0.0, 0.0, 0.0, 0.0, 0.0, 0.0, 0.0, 0.0, 0.0, 0.0, 0.0, 0.0, 0.0, 0.0, 0.0, 0.0, 0.0, 0.0, 0.0, 0.0, 0.0, 0.0, 0.0, 0.0, 0.0, 0.0, 0.0, 0.0, 0.0, 0.0, 0.0, 0.0, 0.0, 0.0, 0.0, 0.0, 0.0, 0.0, 0.0, 0.0, 0.0, 0.0, 0.0, 0.0, 0.0, 0.0, 0.0, 0.0, 0.0, 0.0, 0.0, 0.0, 0.0, 0.0, 0.0, 0.0, 0.0, 0.0, 0.0, 0.0, 0.0, 0.0, 0.0, 0.0, 0.0, 0.0, 0.0, 0.0, 0.0, 0.0, 0.0, 0.0, 0.0, 0.0, 0.0, 0.0, 0.0, 0.0, 0.0, 0.0, 0.0, 0.0, 0.0, 0.0, 0.0, 0.0, 0.0, 0.0, 0.0, 0.0, 0.0, 0.0, 0.0, 0.0, 0.0, 0.0, 0.0, 0.0, 0.0, 0.0, 0.0, 0.0, 0.0, 0.0, 0.0, 0.0, 0.0, 0.0, 0.0, 0.0, 0.0, 0.0, 0.0, 0.0, 0.0, 0.0, 0.0, 0.0, 0.0, 0.0, 0.0, 0.0, 0.0, 0.0, 0.0, 0.0, 0.0, 0.0, 0.0, 0.0, 0.0, 0.0, 0.0, 0.0, 0.0, 0.0, 0.0, 0.0, 0.0, 0.0, 0.0, 0.0, 0.0, 0.0, 0.0, 0.0, 0.0, 0.0, 0.0, 0.0, 0.0, 0.0, 0.0, 0.0, 0.0, 0.0, 0.0, 0.0, 0.0, 0.0, 0.0, 0.0, 0.0, 0.0, 0.0, 0.0, 0.0, 0.0, 0.0, 0.0, 0.0, 0.0, 0.0, 0.0, 0.0, 0.0, 0.0, 0.0, 0.0, 0.0, 0.0, 0.0, 0.0, 0.0, 0.0, 0.0, 0.0, 0.0, 0.0, 0.0, 0.0, 0.0, 0.0, 0.0, 0.0, 0.0, 0.0, 0.0, 0.0, 0.0, 0.0, 0.0, 0.0, 0.0, 0.0, 0.0, 0.0, 0.0, 0.0, 0.0, 0.0, 0.0, 0.0, 0.0, 0.0, 0.0, 0.0, 0.0, 0.0, 0.0, 0.0, 0.0, 0.0, 0.0, 0.0, 0.0, 0.0, 0.0, 0.0, 0.0, 0.0, 0.0, 0.0, 0.0, 0.0, 0.0, 0.0, 0.0, 0.0, 0.0, 0.0, 0.0, 0.0, 0.0, 0.0, 0.0, 0.0, 0.0, 0.0, 0.0, 0.0, 0.0, 0.0, 0.0, 0.0, 0.0, 0.0, 0.0, 0.0, 0.0, 0.0, 0.0, 0.0, 0.0, 0.0, 0.0, 0.0, 0.0, 0.0, 0.0, 0.0, 0.0, 0.0, 0.0, 0.0, 0.0, 0.0, 0.0, 0.0, 0.0, 0.0, 0.0, 0.0, 0.0, 0.0, 0.0, 0.0, 0.0, 0.0, 0.0, 0.0, 0.0, 0.0, 0.0, 0.0, 0.0, 0.0, 0.0, 0.0, 0.0, 0.0, 0.0, 0.0, 0.0, 0.0, 0.0, 0.0, 0.0, 0.0, 0.0, 0.0, 0.0, 0.0, 0.0, 0.0, 0.0])
me_circle_001.materials.append(mat_material_001)
me_circle_001.materials.append(mat_material_002)
me_circle_001.use_remesh_fix_poles = True
me_circle_001.use_remesh_preserve_attributes = False
me_circle_001.update()
me_circle_002 = bpy.data.meshes.new('Circle.002')
me_circle_002.from_pydata([(0.0, 1.0, 0.0), (-0.7071, 0.7071, 0.0), (-1.0, -4.371e-08, 0.0), (-0.7071, -0.7071, 0.0), (8.742e-08, -1.0, 0.0), (0.7071, -0.7071, 0.0), (1.0, 1.192e-08, 0.0), (0.7071, 0.7071, 0.0)], [(1, 0), (2, 1), (3, 2), (4, 3), (5, 4), (6, 5), (7, 6), (0, 7)], [])
_uv = me_circle_002.uv_layers.new(name='UVMap')
_uv.uv.foreach_set('vector', [])
me_circle_002.use_remesh_fix_poles = True
me_circle_002.use_remesh_preserve_attributes = False
me_circle_002.update()
me_circle_003 = bpy.data.meshes.new('Circle.003')
me_circle_003.from_pydata([(0.0, 0.3904, -1.716e-08), (-0.3778, 0.3778, 0.0), (-0.5344, 1.987e-07, 0.0), (-0.3778, -0.3778, 0.0), (3.413e-08, -0.3904, -1.716e-08), (2.186, -0.3571, 1.884e-09), (2.342, 0.02078, 1.884e-09), (2.186, 0.3986, 1.884e-09)], [(1, 0), (2, 1), (3, 2), (4, 3), (5, 4), (6, 5), (7, 6), (0, 7)], [])
_uv = me_circle_003.uv_layers.new(name='UVMap')
_uv.uv.foreach_set('vector', [])
me_circle_003.use_remesh_fix_poles = True
me_circle_003.use_remesh_preserve_attributes = False
me_circle_003.update()

# ---- objects
ob_circle = bpy.data.objects.new('Circle', me_circle)
ob_circle_001 = bpy.data.objects.new('Circle.001', me_circle_001)
ob_circle_002 = bpy.data.objects.new('Circle.002', me_circle_002)
ob_circle_003 = bpy.data.objects.new('Circle.003', me_circle_003)

# ---- transforms, parenting, visibility, modifiers, constraints
ob_circle.location = (0.1109, -0.04765, 0.1053)
ob_circle.rotation_euler = (0.0, 1.571, 0.0)
ob_circle.scale = (0.9515, 0.9515, 0.9515)
ob_circle_001.location = (0.2605, -0.04765, 0.5494)
ob_circle_001.rotation_euler = (0.0, 1.571, 0.0)
ob_circle_001.scale = (0.005403, 0.005403, 0.005403)
ob_circle_002.location = (0.03675, 0.125, 0.5152)
ob_circle_002.rotation_euler = (1.571, 0.0, 0.0)
ob_circle_002.scale = (0.0696, 0.0696, 0.0696)
ob_circle_003.location = (0.06772, -0.1188, 0.5357)
ob_circle_003.rotation_euler = (1.571, 0.0, 0.0)
ob_circle_003.scale = (0.102, 0.102, 0.102)
_m = ob_circle_003.modifiers.new('Boolean', 'BOOLEAN')
_m.object = ob_circle_001

# ---- collection membership
col_collection.objects.link(ob_circle)
col_collection.objects.link(ob_circle_001)
col_collection.objects.link(ob_circle_002)
col_collection.objects.link(ob_circle_003)

# ---- scene / render settings (as saved in the file)
scene.frame_start = 1; scene.frame_end = 250; scene.frame_set(1)
scene.render.engine = 'BLENDER_EEVEE_NEXT'
scene.cycles.sampling_pattern = 'TABULATED_SOBOL'
scene.cycles.use_light_tree = False
scene.view_settings.view_transform = 'Filmic'
bpy.context.view_layer.update()

# ---- added for rendering (the .blend has no active camera and no usable light): camera, sun
cam_auto = bpy.data.cameras.new('AutoCamera')
cam_auto.lens = 50.0
cam_auto.sensor_width = 36.0
cam_auto.clip_end = 1000.0
ob_auto_camera = bpy.data.objects.new('AutoCamera', cam_auto)
scene.collection.objects.link(ob_auto_camera)
ob_auto_camera.location = (4.26682, -4.97992, 3.43561)
ob_auto_camera.rotation_euler = (1.09748, -7.21219e-08, 0.694738)
scene.camera = ob_auto_camera
light_auto_sun = bpy.data.lights.new('AutoSun', 'SUN')
light_auto_sun.energy = 3.0
light_auto_sun.angle = 0.0523599
ob_auto_sun = bpy.data.objects.new('AutoSun', light_auto_sun)
scene.collection.objects.link(ob_auto_sun)
ob_auto_sun.rotation_euler = (0.872665, 0.174533, 0.523599)
bpy.context.view_layer.update()
